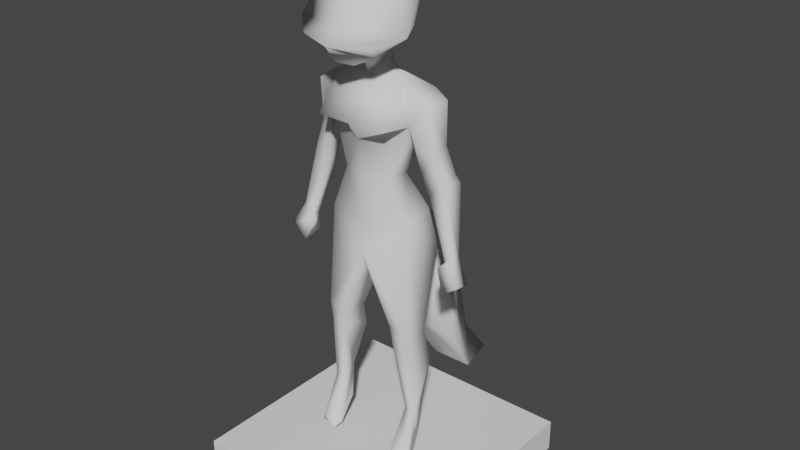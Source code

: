 # Source: Characters.blend  (saved by Blender 3.6.13; exported with 4.5.12 LTS)
import bpy
from mathutils import Matrix  # noqa: F401  (used for matrix-valued properties, if any)

bpy.ops.wm.read_factory_settings(use_empty=True)
scene = bpy.context.scene
scene.name = 'Scene'

# ---- collections
col_collection = bpy.data.collections.new('Collection'); scene.collection.children.link(col_collection)

# ---- materials (node trees are filled in below, after node groups)
mat_material_002 = bpy.data.materials.new('Material.002')
mat_material_002.use_transparent_shadow = False
mat_material_002.roughness = 0.5
mat_material_002.specular_intensity = 0.0
mat_material_003 = bpy.data.materials.new('Material.003')
mat_material_003.use_transparent_shadow = False
mat_material_003.roughness = 0.5
mat_material_003.specular_intensity = 0.0

# ---- material node trees
mat_material_002.use_nodes = True; mat_material_002.node_tree.nodes.clear()
_N = mat_material_002.node_tree.nodes; _L = mat_material_002.node_tree.links
n0 = _N.new('ShaderNodeBsdfPrincipled'); n0.name = 'Principled BSDF'; n0.location = (10, 300)
n0.distribution = 'GGX'
n0.subsurface_method = 'RANDOM_WALK_SKIN'
n0.inputs[3].default_value = 1.45
n0.inputs[13].default_value = 0.0
n0.inputs[27].default_value = (0.0, 0.0, 0.0, 1.0)
n0.inputs[28].default_value = 1.0
n1 = _N.new('ShaderNodeOutputMaterial'); n1.name = 'Material Output'; n1.location = (300, 300)
n2 = _N.new('ShaderNodeNormalMap'); n2.name = 'Normal Map'; n2.location = (-300, -300)
n2.label = 'Normal/Map'
n2.inputs[0].default_value = 0.0
_L.new(n0.outputs[0], n1.inputs[0])
_L.new(n2.outputs[0], n0.inputs[5])
n1.is_active_output = True
mat_material_003.use_nodes = True; mat_material_003.node_tree.nodes.clear()
_N = mat_material_003.node_tree.nodes; _L = mat_material_003.node_tree.links
n0 = _N.new('ShaderNodeBsdfPrincipled'); n0.name = 'Principled BSDF'; n0.location = (10, 300)
n0.distribution = 'GGX'
n0.subsurface_method = 'RANDOM_WALK_SKIN'
n0.inputs[3].default_value = 1.45
n0.inputs[13].default_value = 0.0
n0.inputs[27].default_value = (0.0, 0.0, 0.0, 1.0)
n0.inputs[28].default_value = 1.0
n1 = _N.new('ShaderNodeOutputMaterial'); n1.name = 'Material Output'; n1.location = (300, 300)
n2 = _N.new('ShaderNodeNormalMap'); n2.name = 'Normal Map'; n2.location = (-300, -300)
n2.label = 'Normal/Map'
n2.inputs[0].default_value = 0.0
_L.new(n0.outputs[0], n1.inputs[0])
_L.new(n2.outputs[0], n0.inputs[5])
n1.is_active_output = True

# ---- world
world_world = bpy.data.worlds.new('World'); scene.world = world_world
world_world.use_nodes = True; world_world.node_tree.nodes.clear()
_N = world_world.node_tree.nodes; _L = world_world.node_tree.links
n0 = _N.new('ShaderNodeOutputWorld'); n0.name = 'World Output'; n0.location = (300, 300)
n1 = _N.new('ShaderNodeBackground'); n1.name = 'Background'; n1.location = (10, 300)
n1.inputs[0].default_value = (0.05088, 0.05088, 0.05088, 1.0)
_L.new(n1.outputs[0], n0.inputs[0])
n0.is_active_output = True
world_world.color = (0.05088, 0.05088, 0.05088)
world_world.use_sun_shadow = False
world_world.sun_shadow_jitter_overblur = 0.0

# ---- meshes
me_cube_002 = bpy.data.meshes.new('Cube.002')
me_cube_002.from_pydata([(0.204, 0.01271, 0.586), (0.1823, -0.1024, 0.6015), (0.09565, -0.1024, 0.6015), (0.07395, 0.01271, 0.586), (0.1459, 0.0418, 0.1019), (0.1302, -0.06054, 0.1019), (0.2169, -0.06054, 0.1019), (0.2013, 0.0418, 0.1019), (0.2186, 0.05678, 0.001012), (0.1286, 0.03839, 0.001012), (0.1326, -0.1145, 0.001012), (0.2308, -0.08831, 0.001012), (0.1379, -0.2492, 0.04215), (0.2167, -0.2358, 0.03405), (0.2314, -0.2248, -0.001025), (0.1158, -0.2421, -0.001025), (0.08696, -0.1151, 0.5496), (0.191, -0.1151, 0.5496), (0.07599, 0.05879, 0.4461), (0.2178, 0.05879, 0.4461), (0.1632, -0.1378, 1.074), (0.1631, 0.07123, 1.062), (0.1928, 0.06929, 0.9393), (0.1341, -0.1131, 1.232), (0.156, 0.03959, 1.232), (0.1507, -0.1102, 1.457), (0.167, 0.1049, 1.505), (0.1293, -0.0908, 1.622), (0.1723, 0.07553, 1.627), (0.2929, 0.06865, 1.288), (0.2943, -0.02587, 1.262), (0.2245, 0.06417, 1.238), (0.2168, -0.03358, 1.213), (0.0632, -0.01068, 1.664), (0.3126, 0.07893, 1.262), (0.2437, 0.07893, 1.182), (0.3487, -0.05656, 1.006), (0.3121, -0.05656, 0.9752), (0.3515, 0.01312, 1.004), (0.2372, -0.06798, 1.543), (0.2569, 0.06407, 1.547), (0.4032, -0.1185, 0.8924), (0.2872, -0.08714, 0.9454), (0.3094, 0.02686, 0.9434), (0.3859, 0.04137, 0.863), (0.3238, -0.1185, 0.8306), (0.3207, 0.03957, 0.8566), (0.06937, -0.01068, 1.713), (0.06036, -0.1172, 1.695), (0.08797, -0.1199, 1.801), (0.07911, -0.1143, 1.917), (0.08797, 0.05541, 1.796), (0.07911, 0.05677, 1.921), (-1.787e-06, 0.01515, 1.965), (-1.814e-06, -0.1037, 1.955), (-0.07911, 0.05677, 1.921), (-1.873e-06, 0.09801, 1.921), (-1.873e-06, 0.1163, 1.771), (-0.08797, 0.05541, 1.796), (-0.07911, -0.1143, 1.917), (-0.08797, -0.1199, 1.801), (-1.962e-06, -0.1722, 1.898), (-1.932e-06, -0.1869, 1.781), (-1.932e-06, -0.1699, 1.685), (-0.06036, -0.1172, 1.695), (-1.873e-06, 0.06919, 1.695), (-1.932e-06, -0.0905, 1.668), (-0.06937, -0.01068, 1.713), (-0.3207, 0.03957, 0.8566), (-0.3238, -0.1185, 0.8306), (-0.3859, 0.04137, 0.863), (-0.3094, 0.02686, 0.9434), (-0.2872, -0.08714, 0.9454), (-0.4032, -0.1185, 0.8924), (-0.2569, 0.06407, 1.547), (-0.2372, -0.06798, 1.543), (-2.052e-06, -0.09586, 1.618), (-1.992e-06, 0.09081, 1.621), (-0.3515, 0.01312, 1.004), (-0.3121, -0.05656, 0.9752), (-0.3487, -0.05656, 1.006), (-0.2437, 0.07893, 1.182), (-0.3126, 0.07893, 1.262), (-0.0632, -0.01068, 1.664), (-0.2168, -0.03358, 1.213), (-0.2245, 0.06417, 1.238), (-0.2943, -0.02587, 1.262), (-0.2929, 0.06865, 1.288), (-0.1723, 0.07553, 1.627), (-0.1293, -0.0908, 1.622), (-2.051e-06, -0.1503, 1.456), (-1.992e-06, 0.1427, 1.52), (-0.167, 0.1049, 1.505), (-0.1507, -0.1102, 1.457), (-2.23e-06, -0.1477, 1.229), (-2.171e-06, 0.08242, 1.229), (-0.156, 0.03959, 1.232), (-0.1341, -0.1131, 1.232), (-0.1928, 0.06929, 0.9393), (-2.054e-06, 0.09277, 0.9319), (-2.144e-06, -0.1363, 0.9335), (-2.052e-06, 0.1298, 1.036), (-2.141e-06, -0.1463, 1.042), (-0.1631, 0.07123, 1.062), (-0.1632, -0.1378, 1.074), (-0.2178, 0.05879, 0.4461), (-0.07599, 0.05879, 0.4461), (-0.191, -0.1151, 0.5496), (-0.08696, -0.1151, 0.5496), (-0.1158, -0.2421, -0.001025), (-0.2314, -0.2248, -0.001025), (-0.2167, -0.2358, 0.03405), (-0.1379, -0.2492, 0.04215), (-0.2308, -0.08831, 0.001012), (-0.1326, -0.1145, 0.001012), (-0.1286, 0.03839, 0.001012), (-0.2186, 0.05678, 0.001012), (-0.2013, 0.0418, 0.1019), (-0.2169, -0.06055, 0.1019), (-0.1302, -0.06054, 0.1019), (-0.1459, 0.0418, 0.1019), (-0.07395, 0.01271, 0.586), (-0.09565, -0.1024, 0.6015), (-0.1823, -0.1024, 0.6015), (-0.204, 0.01271, 0.586), (0.2186, 0.05678, 0.001012), (0.1286, 0.03839, 0.001012), (0.2314, -0.2248, -0.001025), (0.1158, -0.2421, -0.001025), (0.2308, -0.08831, 0.001012), (0.1326, -0.1145, 0.001012), (0.06036, -0.1172, 1.695), (-1.932e-06, -0.1699, 1.685), (-0.06036, -0.1172, 1.695), (-2.052e-06, -0.09586, 1.618), (-2.054e-06, 0.09277, 0.9319), (-2.054e-06, 0.09277, 0.9319), (-2.144e-06, -0.1363, 0.9335), (-2.144e-06, -0.1363, 0.9335), (-0.2308, -0.08831, 0.001012), (-0.2186, 0.05678, 0.001012), (-0.1326, -0.1145, 0.001012), (-0.1286, 0.03839, 0.001012), (-0.1158, -0.2421, -0.001025), (-0.2314, -0.2248, -0.001025)], [], [(4, 7, 125, 126), (5, 12, 13, 6), (12, 128, 127, 13), (6, 13, 127, 129), (5, 130, 128, 12), (4, 126, 130, 5), (6, 129, 125, 7), (10, 11, 14, 15), (8, 11, 10, 9), (2, 16, 17, 1), (16, 5, 6, 17), (7, 4, 18, 19), (0, 19, 18, 3), (6, 7, 19, 17), (4, 5, 16, 18), (0, 1, 17), (0, 17, 19), (2, 3, 16), (3, 18, 16), (100, 20, 102), (22, 21, 20), (101, 21, 22, 99), (20, 21, 24, 23), (21, 101, 95, 24), (102, 20, 23, 94), (25, 26, 31, 32), (29, 34, 35, 31), (29, 30, 34), (31, 35, 32), (32, 37, 36, 30), (34, 38, 43, 35), (30, 36, 38, 34), (35, 43, 37, 32), (33, 27, 28), (27, 33, 76), (28, 77, 33), (26, 91, 77, 28), (25, 27, 76, 90), (39, 27, 25), (39, 30, 29, 40), (28, 40, 26), (25, 32, 30, 39), (26, 40, 29, 31), (36, 37, 42, 41), (38, 36, 41, 44), (37, 43, 42), (44, 41, 45, 46), (41, 42, 45), (42, 43, 46, 45), (38, 44, 46, 43), (0, 22, 20, 1), (0, 3, 136, 22), (1, 20, 138, 2), (2, 138, 136, 3), (134, 33, 47, 66), (33, 77, 65, 47), (23, 24, 26, 25), (23, 25, 90, 94), (26, 24, 95, 91), (66, 47, 131, 63), (48, 49, 62, 132), (47, 51, 49, 48), (47, 65, 57, 51), (49, 51, 52, 50), (61, 50, 54), (56, 53, 52), (50, 52, 53, 54), (57, 56, 52, 51), (62, 49, 50, 61), (62, 61, 59, 60), (57, 58, 55, 56), (59, 54, 53, 55), (56, 55, 53), (61, 54, 59), (60, 59, 55, 58), (67, 58, 57, 65), (67, 133, 60, 58), (133, 132, 62, 60), (66, 63, 64, 67), (92, 91, 95, 96), (97, 94, 90, 93), (97, 93, 92, 96), (83, 67, 65, 77), (134, 66, 67, 83), (122, 121, 135, 137), (123, 122, 137, 104), (124, 98, 135, 121), (124, 123, 104, 98), (78, 71, 68, 70), (72, 69, 68, 71), (73, 69, 72), (70, 68, 69, 73), (79, 72, 71), (78, 70, 73, 80), (80, 73, 72, 79), (92, 85, 87, 74), (93, 75, 86, 84), (88, 92, 74), (75, 74, 87, 86), (75, 93, 89), (93, 90, 76, 89), (92, 88, 77, 91), (88, 83, 77), (89, 76, 83), (83, 88, 89), (81, 84, 79, 71), (86, 82, 78, 80), (82, 81, 71, 78), (84, 86, 80, 79), (85, 84, 81), (87, 82, 86), (87, 85, 81, 82), (93, 84, 85, 92), (102, 94, 97, 104), (103, 96, 95, 101), (104, 97, 96, 103), (101, 99, 98, 103), (98, 104, 103), (100, 102, 104), (121, 108, 106), (122, 108, 121), (124, 105, 107), (124, 107, 123), (120, 106, 108, 119), (118, 107, 105, 117), (124, 121, 106, 105), (117, 105, 106, 120), (108, 107, 118, 119), (122, 123, 107, 108), (140, 142, 141, 139), (141, 143, 144, 139), (118, 117, 116, 113), (120, 119, 114, 115), (119, 112, 109, 114), (118, 113, 110, 111), (112, 111, 110, 109), (119, 118, 111, 112), (120, 115, 116, 117), (27, 39, 28), (28, 39, 40), (74, 75, 88), (75, 89, 88)])
me_cube_002.polygons.foreach_set('use_smooth', [True] * 142)
_uv = me_cube_002.uv_layers.new(name='UVTex')
_uv.uv.foreach_set('vector', [0.5729, 0.5509, 0.6006, 0.5509, 0.6093, 0.5005, 0.5643, 0.5005, 0.5651, 0.4697, 0.5689, 0.3754, 0.6084, 0.3821, 0.6085, 0.4697, 0.5689, 0.5211, 0.5579, 0.4995, 0.6157, 0.4995, 0.6084, 0.517, 0.4697, 0.5509, 0.3821, 0.517, 0.3876, 0.4995, 0.4558, 0.5005, 0.4697, 0.5509, 0.4427, 0.5005, 0.379, 0.4995, 0.3754, 0.5211, 0.5209, 0.5509, 0.5192, 0.5005, 0.4427, 0.5005, 0.4697, 0.5509, 0.4697, 0.5509, 0.4558, 0.5005, 0.5284, 0.5005, 0.5209, 0.5509, 0.5663, 0.4427, 0.6154, 0.4558, 0.6157, 0.3876, 0.5579, 0.379, 0.6093, 0.5284, 0.6154, 0.4558, 0.5663, 0.4427, 0.5643, 0.5192, 0.5478, 0.8007, 0.5435, 0.7748, 0.5955, 0.7748, 0.5912, 0.8007, 0.5435, 0.7748, 0.5651, 0.5509, 0.6085, 0.5509, 0.5955, 0.7748, 0.6006, 0.5509, 0.5729, 0.5509, 0.538, 0.723, 0.6089, 0.723, 0.602, 0.793, 0.6089, 0.723, 0.538, 0.723, 0.537, 0.793, 0.4697, 0.5509, 0.5209, 0.5509, 0.5294, 0.723, 0.4424, 0.7748, 0.5209, 0.5509, 0.4697, 0.5509, 0.4424, 0.7748, 0.5294, 0.723, 0.5064, 0.793, 0.4488, 0.8007, 0.4424, 0.7748, 0.5064, 0.793, 0.4424, 0.7748, 0.5294, 0.723, 0.4488, 0.8007, 0.5064, 0.793, 0.4424, 0.7748, 0.5064, 0.793, 0.5294, 0.723, 0.4424, 0.7748, 0.5, 0.9667, 0.5816, 1.037, 0.5, 1.021, 0.5346, 0.9696, 0.5356, 1.031, 0.4311, 1.037, 0.5, 0.01776, 0.5815, 0.03099, 0.5964, -0.03036, 0.5, -0.03404, 0.4311, 0.03706, 0.5356, 0.03099, 0.5198, 0.1162, 0.4434, 0.1162, 0.5815, 0.03099, 0.5, 0.01776, 0.5, 0.1144, 0.578, 0.1162, 0.5, 0.0212, 0.5816, 0.03706, 0.567, 0.1162, 0.5, 0.1144, 0.4449, 0.2284, 0.5524, 0.2525, 0.5321, 0.1191, 0.4792, 0.1066, 0.6465, 0.1441, 0.6563, 0.1309, 0.6218, 0.09096, 0.6123, 0.1191, 0.5343, 0.1441, 0.4715, 0.1372, 0.5395, 0.1309, 0.5321, 0.1191, 0.5395, 0.09096, 0.4792, 0.1066, 0.6127, 0.1066, 0.656, -0.01238, 0.6744, 0.002979, 0.6472, 0.1372, 0.6563, 0.1309, 0.6757, 0.002051, 0.6547, -0.0283, 0.6218, 0.09096, 0.4715, 0.1372, 0.4717, 0.002979, 0.5066, 0.002051, 0.5395, 0.1309, 0.5395, 0.09096, 0.5134, -0.0283, 0.4717, -0.01238, 0.4792, 0.1066, 0.5316, 0.4947, 0.5646, 0.4546, 0.5862, 0.5378, 0.5646, 0.4546, 0.5316, 0.4947, 0.5, 0.4521, 0.5862, 0.5378, 0.5, 0.5454, 0.5316, 0.4947, 0.5835, 0.2525, 0.5, 0.2601, 0.5, 0.3105, 0.5862, 0.3135, 0.5754, 0.2284, 0.5646, 0.3108, 0.5, 0.309, 0.5, 0.2217, 0.6186, 0.2714, 0.5646, 0.3108, 0.5754, 0.2284, 0.466, 0.2714, 0.4715, 0.1372, 0.5343, 0.1441, 0.532, 0.2737, 0.5862, 0.3135, 0.6284, 0.2737, 0.5835, 0.2525, 0.5754, 0.2284, 0.6127, 0.1066, 0.6472, 0.1372, 0.6186, 0.2714, 0.5835, 0.2525, 0.6284, 0.2737, 0.6465, 0.1441, 0.6123, 0.1191, 0.6744, 0.4717, 0.656, 0.4717, 0.6436, 0.4564, 0.7016, 0.4407, 0.5066, 0.002051, 0.4717, 0.002979, 0.4407, -0.05379, 0.5207, -0.0685, 0.4717, 0.9876, 0.5134, 0.9717, 0.4564, 0.9727, 0.693, 0.5207, 0.7016, 0.4407, 0.6619, 0.4407, 0.6604, 0.5198, 0.7016, 0.9462, 0.6436, 0.9727, 0.6619, 0.9153, 0.4564, 0.9727, 0.5134, 0.9717, 0.5198, 0.9283, 0.4407, 0.9153, 0.6757, 0.002051, 0.693, -0.0685, 0.6604, -0.0717, 0.6547, -0.0283, 0.5064, 0.793, 0.5346, 0.9696, 0.4311, 1.037, 0.4488, 0.8007, 0.602, 0.793, 0.537, 0.793, 0.5, 0.966, 0.5964, 0.9696, 0.5912, 0.8007, 0.5816, 1.037, 0.5, 0.9667, 0.5478, 0.8007, 0.4488, 0.8007, 0.4318, 0.9667, 0.5464, 0.966, 0.5064, 0.793, 0.4521, 0.309, 0.4947, 0.3321, 0.4947, 0.3563, 0.4547, 0.3338, 0.4947, 0.3321, 0.5454, 0.3105, 0.5346, 0.3473, 0.4947, 0.3563, 0.4434, 0.1162, 0.5198, 0.1162, 0.5524, 0.2525, 0.4449, 0.2284, 0.567, 0.1162, 0.5754, 0.2284, 0.5, 0.2217, 0.5, 0.1144, 0.5835, 0.2525, 0.578, 0.1162, 0.5, 0.1144, 0.5, 0.2601, 0.5, 0.4547, 0.5347, 0.4947, 0.5302, 0.4414, 0.5, 0.415, 0.5302, 0.3476, 0.5475, 0.4006, 0.5, 0.3905, 0.5, 0.3426, 0.4947, 0.3563, 0.5199, 0.3989, 0.437, 0.4006, 0.4414, 0.3476, 0.4947, 0.3563, 0.5346, 0.3473, 0.5581, 0.3857, 0.5199, 0.3989, 0.437, 0.4006, 0.5199, 0.3989, 0.5207, 0.4667, 0.44, 0.4635, 0.5, 0.4481, 0.5427, 0.4635, 0.5, 0.4839, 0.5, 0.5546, 0.5, 0.5098, 0.5427, 0.5207, 0.5427, 0.44, 0.5427, 0.5207, 0.5, 0.5098, 0.5, 0.4457, 0.5, 0.3857, 0.5, 0.4561, 0.5427, 0.4667, 0.5475, 0.3989, 0.5, 0.3905, 0.5475, 0.4006, 0.5427, 0.4635, 0.5, 0.4481, 0.5, 0.3905, 0.5, 0.4481, 0.4573, 0.4635, 0.4525, 0.4006, 0.5, 0.3857, 0.4525, 0.3989, 0.4573, 0.4667, 0.5, 0.4561, 0.4573, 0.44, 0.5, 0.4457, 0.5, 0.5098, 0.4573, 0.5207, 0.5, 0.5546, 0.4573, 0.5207, 0.5, 0.5098, 0.5, 0.4481, 0.5, 0.4839, 0.4573, 0.4635, 0.437, 0.4006, 0.44, 0.4635, 0.5207, 0.4667, 0.5199, 0.3989, 0.4947, 0.3563, 0.5199, 0.3989, 0.5581, 0.3857, 0.5346, 0.3473, 0.4947, 0.3563, 0.4414, 0.3476, 0.437, 0.4006, 0.5199, 0.3989, 0.4698, 0.3476, 0.5, 0.3426, 0.5, 0.3905, 0.4525, 0.4006, 0.5, 0.4547, 0.5, 0.415, 0.4698, 0.4414, 0.4653, 0.4947, 0.4165, 0.2525, 0.5, 0.2601, 0.5, 0.1144, 0.422, 0.1162, 0.433, 0.1162, 0.5, 0.1144, 0.5, 0.2217, 0.4246, 0.2284, 0.4434, 0.1162, 0.4449, 0.2284, 0.5524, 0.2525, 0.5198, 0.1162, 0.4947, 0.3321, 0.4947, 0.3563, 0.5346, 0.3473, 0.5454, 0.3105, 0.4521, 0.309, 0.4547, 0.3338, 0.4947, 0.3563, 0.4947, 0.3321, 0.4488, 0.8007, 0.5064, 0.793, 0.5464, 0.966, 0.4318, 0.9667, 0.4088, 0.8007, 0.4522, 0.8007, 0.5, 0.9667, 0.4184, 1.037, 0.398, 0.793, 0.4036, 0.9696, 0.5, 0.966, 0.463, 0.793, 0.5064, 0.793, 0.4488, 0.8007, 0.4311, 1.037, 0.5346, 0.9696, 0.3243, 0.002051, 0.3453, -0.0283, 0.3396, -0.0717, 0.307, -0.0685, 0.4564, 0.9727, 0.4407, 0.9153, 0.5198, 0.9283, 0.5134, 0.9717, 0.2984, 0.9462, 0.3381, 0.9153, 0.3564, 0.9727, 0.307, 0.5207, 0.3396, 0.5198, 0.3381, 0.4407, 0.2984, 0.4407, 0.4717, 0.9876, 0.4564, 0.9727, 0.5134, 0.9717, 0.5066, 0.002051, 0.5207, -0.0685, 0.4407, -0.05379, 0.4717, 0.002979, 0.3256, 0.002979, 0.2984, -0.05379, 0.3564, -0.02732, 0.344, -0.01238, 0.4165, 0.2525, 0.3877, 0.1191, 0.3535, 0.1441, 0.3716, 0.2737, 0.4246, 0.2284, 0.3814, 0.2714, 0.3528, 0.1372, 0.3873, 0.1066, 0.4138, 0.3135, 0.4165, 0.2525, 0.3716, 0.2737, 0.466, 0.2714, 0.532, 0.2737, 0.5343, 0.1441, 0.4715, 0.1372, 0.3814, 0.2714, 0.4246, 0.2284, 0.4354, 0.3108, 0.4246, 0.2284, 0.5, 0.2217, 0.5, 0.309, 0.4354, 0.3108, 0.4165, 0.2525, 0.4138, 0.3135, 0.5, 0.3105, 0.5, 0.2601, 0.4138, 0.5378, 0.4684, 0.4947, 0.5, 0.5454, 0.4354, 0.4546, 0.5, 0.4521, 0.4684, 0.4947, 0.4684, 0.4947, 0.4138, 0.5378, 0.4354, 0.4546, 0.5395, 0.09096, 0.4792, 0.1066, 0.4717, -0.01238, 0.5134, -0.0283, 0.4715, 0.1372, 0.5395, 0.1309, 0.5066, 0.002051, 0.4717, 0.002979, 0.3437, 0.1309, 0.3782, 0.09096, 0.3453, -0.0283, 0.3243, 0.002051, 0.3873, 0.1066, 0.3528, 0.1372, 0.3256, 0.002979, 0.344, -0.01238, 0.5321, 0.1191, 0.4792, 0.1066, 0.5395, 0.09096, 0.5343, 0.1441, 0.5395, 0.1309, 0.4715, 0.1372, 0.3535, 0.1441, 0.3877, 0.1191, 0.3782, 0.09096, 0.3437, 0.1309, 0.4449, 0.2284, 0.4792, 0.1066, 0.5321, 0.1191, 0.5524, 0.2525, 0.5, 0.0212, 0.5, 0.1144, 0.433, 0.1162, 0.4184, 0.03706, 0.4185, 0.03099, 0.422, 0.1162, 0.5, 0.1144, 0.5, 0.01776, 0.4311, 0.03706, 0.4434, 0.1162, 0.5198, 0.1162, 0.5356, 0.03099, 0.5, 0.01776, 0.5, -0.03404, 0.4036, -0.03036, 0.4185, 0.03099, 0.5346, 0.9696, 0.4311, 1.037, 0.5356, 1.031, 0.5, 0.9667, 0.5, 1.021, 0.4184, 1.037, 0.5064, 0.793, 0.4424, 0.7748, 0.5294, 0.723, 0.4488, 0.8007, 0.4424, 0.7748, 0.5064, 0.793, 0.5064, 0.793, 0.5294, 0.723, 0.4424, 0.7748, 0.5064, 0.793, 0.4424, 0.7748, 0.4488, 0.8007, 0.5209, 0.5509, 0.5294, 0.723, 0.4424, 0.7748, 0.4697, 0.5509, 0.4697, 0.5509, 0.4424, 0.7748, 0.5294, 0.723, 0.5209, 0.5509, 0.398, 0.793, 0.463, 0.793, 0.462, 0.723, 0.3911, 0.723, 0.3994, 0.5509, 0.3911, 0.723, 0.462, 0.723, 0.4271, 0.5509, 0.4565, 0.7748, 0.4045, 0.7748, 0.3915, 0.5509, 0.4349, 0.5509, 0.4522, 0.8007, 0.4088, 0.8007, 0.4045, 0.7748, 0.4565, 0.7748, 0.3907, 0.5284, 0.4357, 0.5192, 0.4337, 0.4427, 0.3846, 0.4558, 0.4337, 0.4427, 0.4421, 0.379, 0.3843, 0.3876, 0.3846, 0.4558, 0.4697, 0.5509, 0.5209, 0.5509, 0.5284, 0.5005, 0.4558, 0.5005, 0.5209, 0.5509, 0.4697, 0.5509, 0.4427, 0.5005, 0.5192, 0.5005, 0.4697, 0.5509, 0.3754, 0.5211, 0.379, 0.4995, 0.4427, 0.5005, 0.4697, 0.5509, 0.4558, 0.5005, 0.3876, 0.4995, 0.3821, 0.517, 0.4311, 0.5211, 0.3916, 0.517, 0.3843, 0.4995, 0.4421, 0.4995, 0.4349, 0.4697, 0.3915, 0.4697, 0.3916, 0.3821, 0.4311, 0.3754, 0.4271, 0.5509, 0.4357, 0.5005, 0.3907, 0.5005, 0.3994, 0.5509, 0.0, 0.0, 1.0, 1.0, 1.0, 0.0, 0.0, 0.0, 1.0, 0.0, 1.0, 1.0, 0.0, 0.0, 1.0, 0.0, 1.0, 1.0, 0.0, 0.0, 1.0, 1.0, 1.0, 0.0])
me_cube_002.materials.append(mat_material_002)
me_cube_002.update()
me_cube_002.normals_split_custom_set([tuple(v) for v in zip(*[iter([-0.6851, 0.728, -0.02571, 0.6598, 0.749, 0.06041, 0.6258, 0.7665, 0.1442, -0.7697, 0.6338, 0.07681, -0.8728, -0.4228, 0.244, -0.4447, -0.7991, 0.4045, 0.5556, -0.7299, 0.3982, 0.8663, -0.3662, 0.3396, -0.4447, -0.7991, 0.4045, -0.8038, -0.5944, -0.02471, 0.853, -0.5195, 0.05008, 0.5556, -0.7299, 0.3982, 0.8663, -0.3662, 0.3396, 0.5556, -0.7299, 0.3982, 0.853, -0.5195, 0.05008, 0.9827, 0.01863, 0.184, -0.8728, -0.4228, 0.244, -0.9938, 0.01713, 0.1097, -0.8038, -0.5944, -0.02471, -0.4447, -0.7991, 0.4045, -0.6851, 0.728, -0.02571, -0.7697, 0.6338, 0.07681, -0.9938, 0.01713, 0.1097, -0.8728, -0.4228, 0.244, 0.8663, -0.3662, 0.3396, 0.9827, 0.01863, 0.184, 0.6258, 0.7665, 0.1442, 0.6598, 0.749, 0.06041, -0.001887, 0.009294, -1.0, -0.001362, 0.006706, -1.0, -0.003172, 0.01562, -0.9999, -0.003172, 0.01562, -0.9999, 0.0, 0.0, -1.0, -0.001362, 0.006706, -1.0, -0.001887, 0.009294, -1.0, 0.0, 0.0, -1.0, -0.6339, -0.7726, 0.03564, -0.6643, -0.7458, 0.04949, 0.6404, -0.762, 0.09577, 0.6711, -0.7289, 0.1356, -0.6643, -0.7458, 0.04949, -0.8728, -0.4228, 0.244, 0.8663, -0.3662, 0.3396, 0.6404, -0.762, 0.09577, 0.6598, 0.749, 0.06041, -0.6851, 0.728, -0.02571, -0.7059, 0.7078, 0.02733, 0.7005, 0.7044, 0.1146, 0.812, 0.574, 0.1059, 0.7005, 0.7044, 0.1146, -0.7059, 0.7078, 0.02733, -0.7717, 0.634, -0.04986, 0.8663, -0.3662, 0.3396, 0.6598, 0.749, 0.06041, 0.7005, 0.7044, 0.1146, 0.6404, -0.762, 0.09577, -0.6851, 0.728, -0.02571, -0.8728, -0.4228, 0.244, -0.6643, -0.7458, 0.04949, -0.7059, 0.7078, 0.02733, 0.812, 0.574, 0.1059, 0.6711, -0.7289, 0.1356, 0.6404, -0.762, 0.09577, 0.812, 0.574, 0.1059, 0.6404, -0.762, 0.09577, 0.7005, 0.7044, 0.1146, -0.6339, -0.7726, 0.03564, -0.7717, 0.634, -0.04986, -0.6643, -0.7458, 0.04949, -0.7717, 0.634, -0.04986, -0.7059, 0.7078, 0.02733, -0.6643, -0.7458, 0.04949, -3.984e-07, -0.9958, -0.09175, 0.7037, -0.7069, 0.07217, -1.346e-06, -0.9999, -0.01696, 0.791, 0.6107, -0.03725, 0.7574, 0.639, 0.1341, 0.7037, -0.7069, 0.07217, -2.873e-06, 0.9997, 0.02317, 0.7574, 0.639, 0.1341, 0.791, 0.6107, -0.03725, -2.685e-06, 0.9903, -0.1387, 0.7037, -0.7069, 0.07217, 0.7574, 0.639, 0.1341, 0.8523, 0.5227, 0.01927, 0.7387, -0.6725, 0.04502, 0.7574, 0.639, 0.1341, -2.873e-06, 0.9997, 0.02317, -3.627e-06, 1.0, 2.619e-05, 0.8523, 0.5227, 0.01927, -1.346e-06, -0.9999, -0.01696, 0.7037, -0.7069, 0.07217, 0.7387, -0.6725, 0.04502, -2.937e-06, -0.9993, 0.03627, 0.3407, -0.9397, -0.02993, 0.2201, 0.9755, 0.003286, -0.7166, 0.6878, -0.1156, -0.7149, -0.6605, -0.2293, 0.6913, 0.6543, 0.3066, 0.6593, 0.6715, 0.3383, -0.5318, 0.811, -0.2439, -0.7166, 0.6878, -0.1156, 0.6913, 0.6543, 0.3066, 0.7623, -0.6355, 0.1222, 0.6593, 0.6715, 0.3383, -0.7166, 0.6878, -0.1156, -0.5318, 0.811, -0.2439, -0.7149, -0.6605, -0.2293, -0.7149, -0.6605, -0.2293, -0.7143, -0.5944, 0.3693, 0.6566, -0.6504, 0.3819, 0.7623, -0.6355, 0.1222, 0.6593, 0.6715, 0.3383, 0.8089, 0.5712, 0.1391, -0.6592, 0.7474, -0.08253, -0.5318, 0.811, -0.2439, 0.7623, -0.6355, 0.1222, 0.6566, -0.6504, 0.3819, 0.8089, 0.5712, 0.1391, 0.6593, 0.6715, 0.3383, -0.5318, 0.811, -0.2439, -0.6592, 0.7474, -0.08253, -0.7143, -0.5944, 0.3693, -0.7149, -0.6605, -0.2293, 0.7095, -0.0577, 0.7023, 0.3414, -0.6669, 0.6623, 0.4265, 0.5004, 0.7535, 0.3414, -0.6669, 0.6623, 0.7095, -0.0577, 0.7023, -1.138e-06, -0.8573, 0.5148, 0.4265, 0.5004, 0.7535, -2.929e-06, 0.858, 0.5136, 0.7095, -0.0577, 0.7023, 0.2201, 0.9755, 0.003286, -2.365e-06, 0.9973, 0.07391, -2.929e-06, 0.858, 0.5136, 0.4265, 0.5004, 0.7535, 0.3407, -0.9397, -0.02993, 0.3414, -0.6669, 0.6623, -1.138e-06, -0.8573, 0.5148, -3.013e-06, -0.994, 0.1089, 0.727, -0.582, 0.3643, 0.3414, -0.6669, 0.6623, 0.3407, -0.9397, -0.02993, 0.727, -0.582, 0.3643, 0.7623, -0.6355, 0.1222, 0.6913, 0.6543, 0.3066, 0.7889, 0.4757, 0.3891, 0.4265, 0.5004, 0.7535, 0.7889, 0.4757, 0.3891, 0.2201, 0.9755, 0.003286, 0.3407, -0.9397, -0.02993, -0.7149, -0.6605, -0.2293, 0.7623, -0.6355, 0.1222, 0.727, -0.582, 0.3643, 0.2201, 0.9755, 0.003286, 0.7889, 0.4757, 0.3891, 0.6913, 0.6543, 0.3066, -0.7166, 0.6878, -0.1156, 0.6566, -0.6504, 0.3819, -0.7143, -0.5944, 0.3693, -0.7953, -0.5312, 0.292, 0.705, -0.6987, -0.1218, 0.8089, 0.5712, 0.1391, 0.6566, -0.6504, 0.3819, 0.705, -0.6987, -0.1218, 0.7235, 0.6035, -0.3353, -0.7143, -0.5944, 0.3693, -0.6592, 0.7474, -0.08253, -0.7953, -0.5312, 0.292, 0.7235, 0.6035, -0.3353, 0.705, -0.6987, -0.1218, -0.3698, -0.5699, -0.7338, -0.3461, 0.705, -0.619, 0.705, -0.6987, -0.1218, -0.7953, -0.5312, 0.292, -0.3698, -0.5699, -0.7338, -0.7953, -0.5312, 0.292, -0.6592, 0.7474, -0.08253, -0.3461, 0.705, -0.619, -0.3698, -0.5699, -0.7338, 0.8089, 0.5712, 0.1391, 0.7235, 0.6035, -0.3353, -0.3461, 0.705, -0.619, -0.6592, 0.7474, -0.08253, 0.812, 0.574, 0.1059, 0.791, 0.6107, -0.03725, 0.7037, -0.7069, 0.07217, 0.6711, -0.7289, 0.1356, 0.812, 0.574, 0.1059, -0.7717, 0.634, -0.04986, -0.66, 0.6831, -0.3127, 0.791, 0.6107, -0.03725, 0.6711, -0.7289, 0.1356, 0.7037, -0.7069, 0.07217, -0.5278, -0.8254, -0.2001, -0.6339, -0.7726, 0.03564, -0.6339, -0.7726, 0.03564, -0.5278, -0.8254, -0.2001, -0.66, 0.6831, -0.3127, -0.7717, 0.634, -0.04986, -1.084e-05, -0.9997, -0.02464, 0.7095, -0.0577, 0.7023, 0.9413, 0.1475, -0.3036, -2.022e-05, -0.5428, -0.8399, 0.7095, -0.0577, 0.7023, -2.929e-06, 0.858, 0.5136, -1.619e-05, 0.9474, -0.32, 0.9413, 0.1475, -0.3036, 0.7387, -0.6725, 0.04502, 0.8523, 0.5227, 0.01927, 0.2201, 0.9755, 0.003286, 0.3407, -0.9397, -0.02993, 0.7387, -0.6725, 0.04502, 0.3407, -0.9397, -0.02993, -3.013e-06, -0.994, 0.1089, -2.937e-06, -0.9993, 0.03627, 0.2201, 0.9755, 0.003286, 0.8523, 0.5227, 0.01927, -3.627e-06, 1.0, 2.619e-05, -2.365e-06, 0.9973, 0.07391, -2.022e-05, -0.5428, -0.8399, 0.9413, 0.1475, -0.3036, 0.4082, -0.02095, -0.9127, -4.573e-06, -0.02295, -0.9997, 0.8543, -0.476, -0.2087, 0.8986, -0.4357, -0.05145, -1.193e-05, -0.9981, -0.06191, -1.337e-05, -0.9778, -0.2094, 0.9413, 0.1475, -0.3036, 0.8681, 0.4728, -0.1511, 0.8986, -0.4357, -0.05145, 0.8543, -0.476, -0.2087, 0.9413, 0.1475, -0.3036, -1.619e-05, 0.9474, -0.32, -1.03e-05, 0.9519, -0.3063, 0.8681, 0.4728, -0.1511, 0.8986, -0.4357, -0.05145, 0.8681, 0.4728, -0.1511, 0.7471, 0.432, 0.5052, 0.7623, -0.4047, 0.5052, -1.009e-05, -0.9201, 0.3916, 0.7623, -0.4047, 0.5052, -8.26e-06, -0.3175, 0.9483, -8.598e-06, 0.8667, 0.4988, -8.466e-06, 0.1364, 0.9906, 0.7471, 0.432, 0.5052, 0.7623, -0.4047, 0.5052, 0.7471, 0.432, 0.5052, -8.466e-06, 0.1364, 0.9906, -8.26e-06, -0.3175, 0.9483, -1.03e-05, 0.9519, -0.3063, -8.598e-06, 0.8667, 0.4988, 0.7471, 0.432, 0.5052, 0.8681, 0.4728, -0.1511, -1.193e-05, -0.9981, -0.06191, 0.8986, -0.4357, -0.05145, 0.7623, -0.4047, 0.5052, -1.009e-05, -0.9201, 0.3916, -1.193e-05, -0.9981, -0.06191, -1.009e-05, -0.9201, 0.3916, -0.7623, -0.4047, 0.5052, -0.8986, -0.4357, -0.05145, -1.03e-05, 0.9519, -0.3063, -0.8681, 0.4728, -0.1511, -0.7471, 0.432, 0.5052, -8.598e-06, 0.8667, 0.4988, -0.7623, -0.4047, 0.5052, -8.26e-06, -0.3175, 0.9483, -8.466e-06, 0.1364, 0.9906, -0.7471, 0.432, 0.5052, -8.598e-06, 0.8667, 0.4988, -0.7471, 0.432, 0.5052, -8.466e-06, 0.1364, 0.9906, -1.009e-05, -0.9201, 0.3916, -8.26e-06, -0.3175, 0.9483, -0.7623, -0.4047, 0.5052, -0.8986, -0.4357, -0.05145, -0.7623, -0.4047, 0.5052, -0.7471, 0.432, 0.5052, -0.8681, 0.4728, -0.1511, -0.9413, 0.1475, -0.3035, -0.8681, 0.4728, -0.1511, -1.03e-05, 0.9519, -0.3063, -1.619e-05, 0.9474, -0.32, -0.9413, 0.1475, -0.3035, -0.8544, -0.476, -0.2087, -0.8986, -0.4357, -0.05145, -0.8681, 0.4728, -0.1511, -0.8544, -0.476, -0.2087, -1.337e-05, -0.9778, -0.2094, -1.193e-05, -0.9981, -0.06191, -0.8986, -0.4357, -0.05145, -2.022e-05, -0.5428, -0.8399, -4.573e-06, -0.02295, -0.9997, -0.4082, -0.02095, -0.9127, -0.9413, 0.1475, -0.3035, -0.2201, 0.9755, 0.003286, -2.365e-06, 0.9973, 0.07391, -3.627e-06, 1.0, 2.619e-05, -0.8523, 0.5227, 0.01927, -0.7387, -0.6725, 0.04502, -2.937e-06, -0.9993, 0.03627, -3.013e-06, -0.994, 0.1089, -0.3407, -0.9397, -0.02993, -0.7387, -0.6725, 0.04502, -0.3407, -0.9397, -0.02993, -0.2201, 0.9755, 0.003286, -0.8523, 0.5227, 0.01927, -0.7095, -0.0577, 0.7023, -0.9413, 0.1475, -0.3035, -1.619e-05, 0.9474, -0.32, -2.929e-06, 0.858, 0.5136, -1.084e-05, -0.9997, -0.02464, -2.022e-05, -0.5428, -0.8399, -0.9413, 0.1475, -0.3035, -0.7095, -0.0577, 0.7023, 0.6339, -0.7726, 0.03564, 0.7717, 0.634, -0.04985, 0.66, 0.6831, -0.3127, 0.5278, -0.8254, -0.2001, -0.6711, -0.7289, 0.1356, 0.6339, -0.7726, 0.03564, 0.5278, -0.8254, -0.2001, -0.7037, -0.7069, 0.07217, -0.812, 0.574, 0.1059, -0.791, 0.6107, -0.03725, 0.66, 0.6831, -0.3127, 0.7717, 0.634, -0.04985, -0.812, 0.574, 0.1059, -0.6711, -0.7289, 0.1356, -0.7037, -0.7069, 0.07217, -0.791, 0.6107, -0.03725, -0.8089, 0.5712, 0.1391, 0.6592, 0.7474, -0.08253, 0.3461, 0.705, -0.619, -0.7235, 0.6035, -0.3353, 0.7953, -0.5312, 0.292, 0.3698, -0.5699, -0.7338, 0.3461, 0.705, -0.619, 0.6592, 0.7474, -0.08253, -0.705, -0.6986, -0.1218, 0.3698, -0.5699, -0.7338, 0.7953, -0.5312, 0.292, -0.7235, 0.6035, -0.3353, 0.3461, 0.705, -0.619, 0.3698, -0.5699, -0.7338, -0.705, -0.6986, -0.1218, 0.7143, -0.5944, 0.3693, 0.7953, -0.5312, 0.292, 0.6592, 0.7474, -0.08253, -0.8089, 0.5712, 0.1391, -0.7235, 0.6035, -0.3353, -0.705, -0.6986, -0.1218, -0.6566, -0.6504, 0.3819, -0.6566, -0.6504, 0.3819, -0.705, -0.6986, -0.1218, 0.7953, -0.5312, 0.292, 0.7143, -0.5944, 0.3693, -0.2201, 0.9755, 0.003286, 0.7166, 0.6878, -0.1156, -0.6913, 0.6543, 0.3066, -0.7889, 0.4757, 0.3891, -0.3407, -0.9397, -0.02993, -0.727, -0.582, 0.3643, -0.7623, -0.6355, 0.1222, 0.7149, -0.6605, -0.2293, -0.4265, 0.5004, 0.7535, -0.2201, 0.9755, 0.003286, -0.7889, 0.4757, 0.3891, -0.727, -0.582, 0.3643, -0.7889, 0.4757, 0.3891, -0.6913, 0.6543, 0.3066, -0.7623, -0.6355, 0.1222, -0.727, -0.582, 0.3643, -0.3407, -0.9397, -0.02993, -0.3414, -0.6669, 0.6623, -0.3407, -0.9397, -0.02993, -3.013e-06, -0.994, 0.1089, -1.138e-06, -0.8573, 0.5148, -0.3414, -0.6669, 0.6623, -0.2201, 0.9755, 0.003286, -0.4265, 0.5004, 0.7535, -2.929e-06, 0.858, 0.5136, -2.365e-06, 0.9973, 0.07391, -0.4265, 0.5004, 0.7535, -0.7095, -0.0577, 0.7023, -2.929e-06, 0.858, 0.5136, -0.3414, -0.6669, 0.6623, -1.138e-06, -0.8573, 0.5148, -0.7095, -0.0577, 0.7023, -0.7095, -0.0577, 0.7023, -0.4265, 0.5004, 0.7535, -0.3414, -0.6669, 0.6623, 0.5318, 0.811, -0.2439, 0.7149, -0.6605, -0.2293, 0.7143, -0.5944, 0.3693, 0.6592, 0.7474, -0.08253, -0.7623, -0.6355, 0.1222, -0.6593, 0.6715, 0.3383, -0.8089, 0.5712, 0.1391, -0.6566, -0.6504, 0.3819, -0.6593, 0.6715, 0.3383, 0.5318, 0.811, -0.2439, 0.6592, 0.7474, -0.08253, -0.8089, 0.5712, 0.1391, 0.7149, -0.6605, -0.2293, -0.7623, -0.6355, 0.1222, -0.6566, -0.6504, 0.3819, 0.7143, -0.5944, 0.3693, 0.7166, 0.6878, -0.1156, 0.7149, -0.6605, -0.2293, 0.5318, 0.811, -0.2439, -0.6913, 0.6543, 0.3066, -0.6593, 0.6715, 0.3383, -0.7623, -0.6355, 0.1222, -0.6913, 0.6543, 0.3066, 0.7166, 0.6878, -0.1156, 0.5318, 0.811, -0.2439, -0.6593, 0.6715, 0.3383, -0.3407, -0.9397, -0.02993, 0.7149, -0.6605, -0.2293, 0.7166, 0.6878, -0.1156, -0.2201, 0.9755, 0.003286, -1.346e-06, -0.9999, -0.01696, -2.937e-06, -0.9993, 0.03627, -0.7387, -0.6725, 0.04502, -0.7037, -0.7069, 0.07217, -0.7574, 0.639, 0.1341, -0.8523, 0.5227, 0.01927, -3.627e-06, 1.0, 2.619e-05, -2.873e-06, 0.9997, 0.02317, -0.7037, -0.7069, 0.07217, -0.7387, -0.6725, 0.04502, -0.8523, 0.5227, 0.01927, -0.7574, 0.639, 0.1341, -2.873e-06, 0.9997, 0.02317, -2.685e-06, 0.9903, -0.1387, -0.791, 0.6107, -0.03725, -0.7574, 0.639, 0.1341, -0.791, 0.6107, -0.03725, -0.7037, -0.7069, 0.07217, -0.7574, 0.639, 0.1341, -3.984e-07, -0.9958, -0.09175, -1.346e-06, -0.9999, -0.01696, -0.7037, -0.7069, 0.07217, 0.7717, 0.634, -0.04985, 0.6643, -0.7458, 0.04949, 0.7059, 0.7078, 0.02733, 0.6339, -0.7726, 0.03564, 0.6643, -0.7458, 0.04949, 0.7717, 0.634, -0.04985, -0.812, 0.574, 0.1059, -0.7005, 0.7044, 0.1146, -0.6404, -0.762, 0.09577, -0.812, 0.574, 0.1059, -0.6404, -0.762, 0.09577, -0.6711, -0.7289, 0.1356, 0.6851, 0.728, -0.02571, 0.7059, 0.7078, 0.02733, 0.6643, -0.7458, 0.04949, 0.8728, -0.4228, 0.244, -0.8663, -0.3662, 0.3396, -0.6404, -0.762, 0.09577, -0.7005, 0.7044, 0.1146, -0.6598, 0.749, 0.06041, -0.812, 0.574, 0.1059, 0.7717, 0.634, -0.04985, 0.7059, 0.7078, 0.02733, -0.7005, 0.7044, 0.1146, -0.6598, 0.749, 0.06041, -0.7005, 0.7044, 0.1146, 0.7059, 0.7078, 0.02733, 0.6851, 0.728, -0.02571, 0.6643, -0.7458, 0.04949, -0.6404, -0.762, 0.09577, -0.8663, -0.3662, 0.3396, 0.8728, -0.4228, 0.244, 0.6339, -0.7726, 0.03564, -0.6711, -0.7289, 0.1356, -0.6404, -0.762, 0.09577, 0.6643, -0.7458, 0.04949, 1.281e-10, 0.0, -1.0, 1.281e-10, 0.0, -1.0, 0.001887, 0.009293, -1.0, 0.001362, 0.006706, -1.0, 0.001887, 0.009293, -1.0, 0.003172, 0.01562, -0.9999, 0.003172, 0.01562, -0.9999, 0.001362, 0.006706, -1.0, -0.8663, -0.3662, 0.3396, -0.6598, 0.749, 0.06041, -0.6258, 0.7665, 0.1442, -0.9827, 0.01863, 0.184, 0.6851, 0.728, -0.02571, 0.8728, -0.4228, 0.244, 0.9938, 0.01713, 0.1097, 0.7697, 0.6338, 0.07681, 0.8728, -0.4228, 0.244, 0.4447, -0.7991, 0.4045, 0.8038, -0.5944, -0.02471, 0.9938, 0.01713, 0.1097, -0.8663, -0.3662, 0.3396, -0.9827, 0.01863, 0.184, -0.853, -0.5195, 0.05008, -0.5556, -0.7299, 0.3982, 0.4447, -0.7991, 0.4045, -0.5556, -0.7299, 0.3982, -0.853, -0.5195, 0.05008, 0.8038, -0.5944, -0.02471, 0.8728, -0.4228, 0.244, -0.8663, -0.3662, 0.3396, -0.5556, -0.7299, 0.3982, 0.4447, -0.7991, 0.4045, 0.6851, 0.728, -0.02571, 0.7697, 0.6338, 0.07681, -0.6258, 0.7665, 0.1442, -0.6598, 0.749, 0.06041, 0.3414, -0.6669, 0.6623, 0.727, -0.582, 0.3643, 0.4265, 0.5004, 0.7535, 0.4265, 0.5004, 0.7535, 0.727, -0.582, 0.3643, 0.7889, 0.4757, 0.3891, -0.7889, 0.4757, 0.3891, -0.727, -0.582, 0.3643, -0.4265, 0.5004, 0.7535, -0.727, -0.582, 0.3643, -0.3414, -0.6669, 0.6623, -0.4265, 0.5004, 0.7535])] * 3)])
me_cube_003 = bpy.data.meshes.new('Cube.003')
me_cube_003.from_pydata([(0.182, -0.004367, 0.4758), (0.1659, -0.08435, 0.4913), (0.1016, -0.08435, 0.4913), (0.08553, -0.004367, 0.4758), (0.1487, 0.00826, 0.1962), (0.1397, -0.05072, 0.1689), (0.1791, -0.05141, 0.1675), (0.1705, 0.007951, 0.1949), (0.135, -0.02482, 0.07891), (0.122, -0.09298, 0.002368), (0.1393, -0.127, 0.02677), (0.1831, -0.1186, 0.01897), (0.1925, -0.1142, -0.001164), (0.1254, -0.1253, -0.001013), (0.1114, -0.08406, 0.4321), (0.1561, -0.08406, 0.4321), (0.09606, 0.02033, 0.3799), (0.1905, 0.02033, 0.3488), (0.1527, -0.06516, 0.8613), (0.1525, 0.05037, 0.8993), (0.1823, 0.06001, 0.7766), (0.08206, -0.0751, 1.023), (0.09549, 0.005353, 1.023), (0.1551, -0.05395, 1.208), (0.1683, 0.06066, 1.217), (0.1293, -0.04722, 1.333), (0.1723, 0.04998, 1.312), (0.2667, 0.03515, 1.055), (0.2677, -0.01812, 1.03), (0.2187, 0.032, 1.008), (0.2125, -0.0228, 0.983), (0.05296, -0.01896, 1.376), (0.2829, 0.04141, 1.029), (0.2334, 0.04076, 0.9519), (0.3155, -0.03617, 0.8028), (0.2873, -0.03617, 0.7813), (0.3176, -0.00574, 0.8015), (0.2148, -0.04733, 1.284), (0.2307, 0.03516, 1.288), (0.3573, -0.06325, 0.7234), (0.2681, -0.04954, 0.7604), (0.2852, 0.0002645, 0.7591), (0.344, 0.0066, 0.7029), (0.2963, -0.06325, 0.6802), (0.2939, 0.005815, 0.6984), (0.04635, -0.007963, 1.432), (0.2049, -0.1277, 1.511), (0.1368, -0.09657, 1.64), (0.1164, 0.03528, 1.52), (0.1426, 0.01934, 1.632), (0.0, 0.0007339, 1.682), (0.0, -0.0886, 1.679), (-0.1426, 0.01934, 1.632), (0.0, 0.08651, 1.621), (0.0, 0.09475, 1.501), (-0.1164, 0.03528, 1.52), (-0.1368, -0.09657, 1.64), (-0.2049, -0.1277, 1.511), (0.0, -0.1565, 1.643), (0.0, -0.1932, 1.526), (-0.09184, -0.1413, 1.436), (0.0, 0.03417, 1.421), (0.0, -0.076, 1.385), (-0.04635, -0.007963, 1.432), (-0.2939, 0.005815, 0.6984), (-0.2963, -0.06325, 0.6802), (-0.344, 0.0066, 0.7029), (-0.2852, 0.0002645, 0.7591), (-0.2681, -0.04954, 0.7604), (-0.3573, -0.06325, 0.7234), (-0.2307, 0.03516, 1.288), (-0.2148, -0.04733, 1.284), (0.0, 0.07449, 1.333), (-0.3176, -0.00574, 0.8015), (-0.2873, -0.03617, 0.7813), (-0.3155, -0.03617, 0.8028), (-0.2334, 0.04076, 0.9519), (-0.2829, 0.04141, 1.029), (-0.05296, -0.01896, 1.376), (-0.2125, -0.0228, 0.983), (-0.2187, 0.032, 1.008), (-0.2677, -0.01812, 1.03), (-0.2667, 0.03515, 1.055), (-0.1723, 0.04998, 1.312), (-0.1293, -0.04722, 1.333), (0.0, -0.1151, 1.149), (0.0, 0.1152, 1.227), (-0.1683, 0.06066, 1.217), (-0.1551, -0.05395, 1.208), (0.0, -0.09333, 1.02), (0.0, 0.02792, 1.02), (-0.09549, 0.005353, 1.023), (-0.08206, -0.0751, 1.023), (-0.1823, 0.06001, 0.7766), (0.0, 0.08879, 0.8491), (0.0, -0.1148, 0.8639), (-0.1525, 0.05037, 0.8993), (-0.1527, -0.06516, 0.8613), (-0.1905, 0.02033, 0.3488), (-0.09606, 0.02033, 0.3799), (-0.1561, -0.08406, 0.4321), (-0.1114, -0.08406, 0.4321), (-0.1254, -0.1253, -0.001013), (-0.1925, -0.1142, -0.001164), (-0.1831, -0.1186, 0.01897), (-0.1393, -0.127, 0.02677), (-0.1983, -0.07459, 0.001012), (-0.123, -0.09279, 0.001012), (-0.1324, -0.01937, 0.07931), (-0.1856, -0.006589, 0.07931), (-0.1705, 0.007951, 0.1949), (-0.1791, -0.05141, 0.1675), (-0.1397, -0.05072, 0.1689), (-0.1487, 0.00826, 0.1962), (-0.08553, -0.004367, 0.4758), (-0.1016, -0.08435, 0.4913), (-0.1659, -0.08435, 0.4913), (-0.182, -0.004367, 0.4758), (0.168, -0.01374, 0.07792), (0.1909, -0.07476, 0.001683), (0.0, -0.1269, 1.387), (0.0, -0.05158, 1.33), (0.0, 0.09173, 0.7729), (0.0, -0.1071, 0.755), (0.1291, -0.1484, 1.21), (0.0, -0.1482, 1.208), (-0.1291, -0.1484, 1.21), (0.202, 0.03519, 1.089), (0.1929, -0.03812, 1.055), (0.2283, -0.02488, 1.13), (0.2355, 0.02783, 1.144), (-0.202, 0.03519, 1.089), (-0.2355, 0.02783, 1.144), (-0.2283, -0.02488, 1.13), (-0.1929, -0.03812, 1.055), (0.1436, -0.05098, 1.696), (0.1502, -0.02252, 1.689), (0.08105, 0.0009164, 1.677), (0.08105, -0.08842, 1.674), (-0.1436, -0.05098, 1.696), (-0.08105, -0.08842, 1.674), (-0.08105, 0.0009164, 1.677), (-0.1502, -0.02252, 1.689), (0.09184, -0.1413, 1.436), (0.1301, -0.1998, 1.48), (0.0, -0.2448, 1.474), (0.0, -0.2094, 1.422), (-0.1301, -0.1998, 1.48)], [], [(4, 7, 118, 8), (5, 10, 11, 6), (10, 13, 12, 11), (6, 11, 12, 119), (5, 9, 13, 10), (4, 8, 9, 5), (6, 119, 118, 7), (9, 119, 12, 13), (118, 119, 9, 8), (2, 14, 15, 1), (14, 5, 6, 15), (7, 4, 16, 17), (0, 17, 16, 3), (6, 7, 17, 15), (4, 5, 14, 16), (0, 1, 15), (0, 15, 17), (2, 3, 14), (3, 16, 14), (123, 18, 95), (20, 19, 18), (94, 19, 20, 122), (18, 19, 22, 21), (19, 94, 90, 22), (95, 18, 21, 89), (128, 127, 29, 30), (27, 32, 33, 29), (27, 28, 32), (29, 33, 30), (30, 35, 34, 28), (32, 36, 41, 33), (28, 34, 36, 32), (33, 41, 35, 30), (31, 25, 26), (25, 31, 121), (26, 72, 31), (24, 86, 72, 26), (23, 25, 124), (37, 25, 23), (129, 28, 27, 130), (26, 38, 24), (128, 30, 28, 129), (127, 130, 27, 29), (34, 35, 40, 39), (36, 34, 39, 42), (35, 41, 40), (42, 39, 43, 44), (39, 40, 43), (40, 41, 44, 43), (36, 42, 44, 41), (0, 20, 18, 1), (0, 3, 122, 20), (1, 18, 123, 2), (2, 123, 122, 3), (121, 31, 45, 62), (31, 72, 61, 45), (21, 22, 24, 23), (21, 23, 85, 89), (24, 22, 90, 86), (62, 45, 143, 120), (60, 120, 146), (45, 48, 46, 143), (45, 61, 54, 48), (46, 48, 49, 47), (58, 47, 51), (53, 50, 49), (60, 146, 145, 147), (54, 53, 49, 48), (59, 46, 47, 58), (59, 58, 56, 57), (54, 55, 52, 53), (143, 144, 145, 146), (53, 52, 50), (58, 51, 56), (57, 56, 52, 55), (63, 55, 54, 61), (63, 60, 57, 55), (57, 60, 147), (62, 120, 60, 63), (87, 86, 90, 91), (92, 89, 85, 88), (92, 88, 87, 91), (78, 63, 61, 72), (121, 62, 63, 78), (115, 114, 122, 123), (116, 115, 123, 97), (117, 93, 122, 114), (117, 116, 97, 93), (73, 67, 64, 66), (68, 65, 64, 67), (69, 65, 68), (66, 64, 65, 69), (74, 68, 67), (73, 66, 69, 75), (75, 69, 68, 74), (131, 80, 82, 132), (134, 133, 81, 79), (83, 87, 70), (133, 132, 82, 81), (71, 88, 84), (87, 83, 72, 86), (83, 78, 72), (84, 121, 78), (78, 83, 84), (76, 79, 74, 67), (81, 77, 73, 75), (77, 76, 67, 73), (79, 81, 75, 74), (80, 79, 76), (82, 77, 81), (82, 80, 76, 77), (134, 79, 80, 131), (95, 89, 92, 97), (96, 91, 90, 94), (97, 92, 91, 96), (94, 122, 93, 96), (93, 97, 96), (123, 95, 97), (114, 101, 99), (115, 101, 114), (117, 98, 100), (117, 100, 116), (113, 99, 101, 112), (111, 100, 98, 110), (117, 114, 99, 98), (110, 98, 99, 113), (101, 100, 111, 112), (115, 116, 100, 101), (109, 108, 107, 106), (107, 102, 103, 106), (111, 110, 109, 106), (113, 112, 107, 108), (112, 105, 102, 107), (111, 106, 103, 104), (105, 104, 103, 102), (112, 111, 104, 105), (113, 108, 109, 110), (25, 37, 26), (26, 37, 38), (70, 71, 83), (71, 84, 83), (124, 25, 121, 125), (126, 125, 121, 84), (84, 88, 126), (88, 85, 125, 126), (85, 23, 124, 125), (24, 38, 130, 127), (23, 128, 129, 37), (37, 129, 130, 38), (23, 24, 127, 128), (88, 134, 131, 87), (71, 70, 132, 133), (88, 71, 133, 134), (87, 131, 132, 70), (135, 136, 137, 138), (49, 136, 135, 47), (50, 137, 136, 49), (51, 138, 137, 50), (47, 135, 138, 51), (139, 140, 141, 142), (51, 140, 139, 56), (50, 141, 140, 51), (52, 142, 141, 50), (56, 139, 142, 52), (143, 46, 144), (120, 143, 146), (46, 59, 145, 144), (59, 57, 147, 145)])
me_cube_003.polygons.foreach_set('use_smooth', [True] * 168)
_uv = me_cube_003.uv_layers.new(name='UVTex')
_uv.uv.foreach_set('vector', [0.5729, 0.5509, 0.6006, 0.5509, 0.6093, 0.5005, 0.5643, 0.5005, 0.5651, 0.4697, 0.5689, 0.3754, 0.6084, 0.3821, 0.6085, 0.4697, 0.5689, 0.5211, 0.5579, 0.4995, 0.6157, 0.4995, 0.6084, 0.517, 0.4697, 0.5509, 0.3821, 0.517, 0.3876, 0.4995, 0.4558, 0.5005, 0.4697, 0.5509, 0.4427, 0.5005, 0.379, 0.4995, 0.3754, 0.5211, 0.5209, 0.5509, 0.5192, 0.5005, 0.4427, 0.5005, 0.4697, 0.5509, 0.4697, 0.5509, 0.4558, 0.5005, 0.5284, 0.5005, 0.5209, 0.5509, 0.5663, 0.4427, 0.6154, 0.4558, 0.6157, 0.3876, 0.5579, 0.379, 0.6093, 0.5284, 0.6154, 0.4558, 0.5663, 0.4427, 0.5643, 0.5192, 0.5478, 0.8007, 0.5435, 0.7748, 0.5955, 0.7748, 0.5912, 0.8007, 0.5435, 0.7748, 0.5651, 0.5509, 0.6085, 0.5509, 0.5955, 0.7748, 0.6006, 0.5509, 0.5729, 0.5509, 0.538, 0.723, 0.6089, 0.723, 0.602, 0.793, 0.6089, 0.723, 0.538, 0.723, 0.537, 0.793, 0.4697, 0.5509, 0.5209, 0.5509, 0.5294, 0.723, 0.4424, 0.7748, 0.5209, 0.5509, 0.4697, 0.5509, 0.4424, 0.7748, 0.5294, 0.723, 0.5064, 0.793, 0.4488, 0.8007, 0.4424, 0.7748, 0.5064, 0.793, 0.4424, 0.7748, 0.5294, 0.723, 0.4488, 0.8007, 0.5064, 0.793, 0.4424, 0.7748, 0.5064, 0.793, 0.5294, 0.723, 0.4424, 0.7748, 0.5, 0.9667, 0.5816, 1.037, 0.5, 1.021, 0.5346, 0.9696, 0.5356, 1.031, 0.4311, 1.037, 0.5, 0.01776, 0.5815, 0.03099, 0.5964, -0.03036, 0.5, -0.03404, 0.4311, 0.03706, 0.5356, 0.03099, 0.5198, 0.1162, 0.4434, 0.1162, 0.5815, 0.03099, 0.5, 0.01776, 0.5, 0.1144, 0.578, 0.1162, 0.5, 0.0212, 0.5816, 0.03706, 0.567, 0.1162, 0.5, 0.1144, 0.462, 0.1675, 0.5423, 0.1858, 0.5321, 0.1191, 0.4792, 0.1066, 0.6465, 0.1441, 0.6563, 0.1309, 0.6218, 0.09096, 0.6123, 0.1191, 0.5343, 0.1441, 0.4715, 0.1372, 0.5395, 0.1309, 0.5321, 0.1191, 0.5395, 0.09096, 0.4792, 0.1066, 0.6127, 0.1066, 0.656, -0.01238, 0.6744, 0.002979, 0.6472, 0.1372, 0.6563, 0.1309, 0.6757, 0.002051, 0.6547, -0.0283, 0.6218, 0.09096, 0.4715, 0.1372, 0.4717, 0.002979, 0.5066, 0.002051, 0.5395, 0.1309, 0.5395, 0.09096, 0.5134, -0.0283, 0.4717, -0.01238, 0.4792, 0.1066, 0.5316, 0.4947, 0.5646, 0.4546, 0.5862, 0.5378, 0.5646, 0.4546, 0.5316, 0.4947, 0.5, 0.4521, 0.5862, 0.5378, 0.5, 0.5454, 0.5316, 0.4947, 0.5835, 0.2525, 0.5, 0.2601, 0.5, 0.3105, 0.5862, 0.3135, 0.5754, 0.2284, 0.5646, 0.3108, 0.5754, 0.2284, 0.6186, 0.2714, 0.5646, 0.3108, 0.5754, 0.2284, 0.4687, 0.2043, 0.4715, 0.1372, 0.5343, 0.1441, 0.5332, 0.2089, 0.5862, 0.3135, 0.6284, 0.2737, 0.5835, 0.2525, 0.594, 0.1675, 0.6127, 0.1066, 0.6472, 0.1372, 0.6329, 0.2043, 0.5979, 0.1858, 0.6374, 0.2089, 0.6465, 0.1441, 0.6123, 0.1191, 0.6744, 0.4717, 0.656, 0.4717, 0.6436, 0.4564, 0.7016, 0.4407, 0.5066, 0.002051, 0.4717, 0.002979, 0.4407, -0.05379, 0.5207, -0.0685, 0.4717, 0.9876, 0.5134, 0.9717, 0.4564, 0.9727, 0.693, 0.5207, 0.7016, 0.4407, 0.6619, 0.4407, 0.6604, 0.5198, 0.7016, 0.9462, 0.6436, 0.9727, 0.6619, 0.9153, 0.4564, 0.9727, 0.5134, 0.9717, 0.5198, 0.9283, 0.4407, 0.9153, 0.6757, 0.002051, 0.693, -0.0685, 0.6604, -0.0717, 0.6547, -0.0283, 0.5064, 0.793, 0.5346, 0.9696, 0.4311, 1.037, 0.4488, 0.8007, 0.602, 0.793, 0.537, 0.793, 0.5, 0.966, 0.5964, 0.9696, 0.5912, 0.8007, 0.5816, 1.037, 0.5, 0.9667, 0.5478, 0.8007, 0.4488, 0.8007, 0.4318, 0.9667, 0.5464, 0.966, 0.5064, 0.793, 0.4521, 0.309, 0.4947, 0.3321, 0.4947, 0.3563, 0.4547, 0.3338, 0.4947, 0.3321, 0.5454, 0.3105, 0.5346, 0.3473, 0.4947, 0.3563, 0.4434, 0.1162, 0.5198, 0.1162, 0.5524, 0.2525, 0.4449, 0.2284, 0.567, 0.1162, 0.5754, 0.2284, 0.5, 0.2217, 0.5, 0.1144, 0.5835, 0.2525, 0.578, 0.1162, 0.5, 0.1144, 0.5, 0.2601, 0.5, 0.4547, 0.5347, 0.4947, 0.5302, 0.4414, 0.5, 0.415, 0.4698, 0.4414, 0.5, 0.415, 0.5, 0.415, 0.4947, 0.3563, 0.5199, 0.3989, 0.437, 0.4006, 0.4414, 0.3476, 0.4947, 0.3563, 0.5346, 0.3473, 0.5581, 0.3857, 0.5199, 0.3989, 0.437, 0.4006, 0.5199, 0.3989, 0.5207, 0.4667, 0.44, 0.4635, 0.5, 0.4481, 0.5427, 0.4635, 0.5, 0.4839, 0.5, 0.5546, 0.5, 0.5098, 0.5427, 0.5207, 0.4698, 0.3476, 0.5, 0.3426, 0.5, 0.3905, 0.4525, 0.4006, 0.5, 0.3857, 0.5, 0.4561, 0.5427, 0.4667, 0.5475, 0.3989, 0.5, 0.3905, 0.5475, 0.4006, 0.5427, 0.4635, 0.5, 0.4481, 0.5, 0.3905, 0.5, 0.4481, 0.4573, 0.4635, 0.4525, 0.4006, 0.5, 0.3857, 0.4525, 0.3989, 0.4573, 0.4667, 0.5, 0.4561, 0.5302, 0.3476, 0.5475, 0.4006, 0.5, 0.3905, 0.5, 0.3426, 0.5, 0.5546, 0.4573, 0.5207, 0.5, 0.5098, 0.5, 0.4481, 0.5, 0.4839, 0.4573, 0.4635, 0.437, 0.4006, 0.44, 0.4635, 0.5207, 0.4667, 0.5199, 0.3989, 0.4947, 0.3563, 0.5199, 0.3989, 0.5581, 0.3857, 0.5346, 0.3473, 0.4947, 0.3563, 0.4414, 0.3476, 0.437, 0.4006, 0.5199, 0.3989, 0.437, 0.4006, 0.4414, 0.3476, 0.437, 0.4006, 0.5, 0.4547, 0.5, 0.415, 0.4698, 0.4414, 0.4653, 0.4947, 0.4165, 0.2525, 0.5, 0.2601, 0.5, 0.1144, 0.422, 0.1162, 0.433, 0.1162, 0.5, 0.1144, 0.5, 0.2217, 0.4246, 0.2284, 0.4434, 0.1162, 0.4449, 0.2284, 0.5524, 0.2525, 0.5198, 0.1162, 0.4947, 0.3321, 0.4947, 0.3563, 0.5346, 0.3473, 0.5454, 0.3105, 0.4521, 0.309, 0.4547, 0.3338, 0.4947, 0.3563, 0.4947, 0.3321, 0.4488, 0.8007, 0.5064, 0.793, 0.5464, 0.966, 0.4318, 0.9667, 0.4088, 0.8007, 0.4522, 0.8007, 0.5, 0.9667, 0.4184, 1.037, 0.398, 0.793, 0.4036, 0.9696, 0.5, 0.966, 0.463, 0.793, 0.5064, 0.793, 0.4488, 0.8007, 0.4311, 1.037, 0.5346, 0.9696, 0.3243, 0.002051, 0.3453, -0.0283, 0.3396, -0.0717, 0.307, -0.0685, 0.4564, 0.9727, 0.4407, 0.9153, 0.5198, 0.9283, 0.5134, 0.9717, 0.2984, 0.9462, 0.3381, 0.9153, 0.3564, 0.9727, 0.307, 0.5207, 0.3396, 0.5198, 0.3381, 0.4407, 0.2984, 0.4407, 0.4717, 0.9876, 0.4564, 0.9727, 0.5134, 0.9717, 0.5066, 0.002051, 0.5207, -0.0685, 0.4407, -0.05379, 0.4717, 0.002979, 0.3256, 0.002979, 0.2984, -0.05379, 0.3564, -0.02732, 0.344, -0.01238, 0.4021, 0.1858, 0.3877, 0.1191, 0.3535, 0.1441, 0.3626, 0.2089, 0.406, 0.1675, 0.3671, 0.2043, 0.3528, 0.1372, 0.3873, 0.1066, 0.4138, 0.3135, 0.4165, 0.2525, 0.3716, 0.2737, 0.4687, 0.2043, 0.5332, 0.2089, 0.5343, 0.1441, 0.4715, 0.1372, 0.3814, 0.2714, 0.4246, 0.2284, 0.4354, 0.3108, 0.4165, 0.2525, 0.4138, 0.3135, 0.5, 0.3105, 0.5, 0.2601, 0.4138, 0.5378, 0.4684, 0.4947, 0.5, 0.5454, 0.4354, 0.4546, 0.5, 0.4521, 0.4684, 0.4947, 0.4684, 0.4947, 0.4138, 0.5378, 0.4354, 0.4546, 0.5395, 0.09096, 0.4792, 0.1066, 0.4717, -0.01238, 0.5134, -0.0283, 0.4715, 0.1372, 0.5395, 0.1309, 0.5066, 0.002051, 0.4717, 0.002979, 0.3437, 0.1309, 0.3782, 0.09096, 0.3453, -0.0283, 0.3243, 0.002051, 0.3873, 0.1066, 0.3528, 0.1372, 0.3256, 0.002979, 0.344, -0.01238, 0.5321, 0.1191, 0.4792, 0.1066, 0.5395, 0.09096, 0.5343, 0.1441, 0.5395, 0.1309, 0.4715, 0.1372, 0.3535, 0.1441, 0.3877, 0.1191, 0.3782, 0.09096, 0.3437, 0.1309, 0.462, 0.1675, 0.4792, 0.1066, 0.5321, 0.1191, 0.5423, 0.1858, 0.5, 0.0212, 0.5, 0.1144, 0.433, 0.1162, 0.4184, 0.03706, 0.4185, 0.03099, 0.422, 0.1162, 0.5, 0.1144, 0.5, 0.01776, 0.4311, 0.03706, 0.4434, 0.1162, 0.5198, 0.1162, 0.5356, 0.03099, 0.5, 0.01776, 0.5, -0.03404, 0.4036, -0.03036, 0.4185, 0.03099, 0.5346, 0.9696, 0.4311, 1.037, 0.5356, 1.031, 0.5, 0.9667, 0.5, 1.021, 0.4184, 1.037, 0.5064, 0.793, 0.4424, 0.7748, 0.5294, 0.723, 0.4488, 0.8007, 0.4424, 0.7748, 0.5064, 0.793, 0.5064, 0.793, 0.5294, 0.723, 0.4424, 0.7748, 0.5064, 0.793, 0.4424, 0.7748, 0.4488, 0.8007, 0.5209, 0.5509, 0.5294, 0.723, 0.4424, 0.7748, 0.4697, 0.5509, 0.4697, 0.5509, 0.4424, 0.7748, 0.5294, 0.723, 0.5209, 0.5509, 0.398, 0.793, 0.463, 0.793, 0.462, 0.723, 0.3911, 0.723, 0.3994, 0.5509, 0.3911, 0.723, 0.462, 0.723, 0.4271, 0.5509, 0.4565, 0.7748, 0.4045, 0.7748, 0.3915, 0.5509, 0.4349, 0.5509, 0.4522, 0.8007, 0.4088, 0.8007, 0.4045, 0.7748, 0.4565, 0.7748, 0.3907, 0.5284, 0.4357, 0.5192, 0.4337, 0.4427, 0.3846, 0.4558, 0.4337, 0.4427, 0.4421, 0.379, 0.3843, 0.3876, 0.3846, 0.4558, 0.4697, 0.5509, 0.5209, 0.5509, 0.5284, 0.5005, 0.4558, 0.5005, 0.5209, 0.5509, 0.4697, 0.5509, 0.4427, 0.5005, 0.5192, 0.5005, 0.4697, 0.5509, 0.3754, 0.5211, 0.379, 0.4995, 0.4427, 0.5005, 0.4697, 0.5509, 0.4558, 0.5005, 0.3876, 0.4995, 0.3821, 0.517, 0.4311, 0.5211, 0.3916, 0.517, 0.3843, 0.4995, 0.4421, 0.4995, 0.4349, 0.4697, 0.3915, 0.4697, 0.3916, 0.3821, 0.4311, 0.3754, 0.4271, 0.5509, 0.4357, 0.5005, 0.3907, 0.5005, 0.3994, 0.5509, 0.0, 0.0, 1.0, 1.0, 1.0, 0.0, 0.0, 0.0, 1.0, 0.0, 1.0, 1.0, 0.0, 0.0, 1.0, 0.0, 1.0, 1.0, 0.0, 0.0, 1.0, 1.0, 1.0, 0.0, 0.5754, 0.2284, 0.5646, 0.3108, 0.5, 0.309, 0.5, 0.2217, 0.4246, 0.2284, 0.5, 0.2217, 0.5, 0.309, 0.4354, 0.3108, 0.4354, 0.3108, 0.4246, 0.2284, 0.4246, 0.2284, 0.4246, 0.2284, 0.5, 0.2217, 0.5, 0.2217, 0.4246, 0.2284, 0.5, 0.2217, 0.5754, 0.2284, 0.5754, 0.2284, 0.5, 0.2217, 0.5835, 0.2525, 0.6284, 0.2737, 0.6374, 0.2089, 0.5979, 0.1858, 0.5754, 0.2284, 0.594, 0.1675, 0.6329, 0.2043, 0.6186, 0.2714, 0.466, 0.2714, 0.4687, 0.2043, 0.5332, 0.2089, 0.532, 0.2737, 0.4449, 0.2284, 0.5524, 0.2525, 0.5423, 0.1858, 0.462, 0.1675, 0.4449, 0.2284, 0.462, 0.1675, 0.5423, 0.1858, 0.5524, 0.2525, 0.466, 0.2714, 0.532, 0.2737, 0.5332, 0.2089, 0.4687, 0.2043, 0.4246, 0.2284, 0.3814, 0.2714, 0.3671, 0.2043, 0.406, 0.1675, 0.4165, 0.2525, 0.4021, 0.1858, 0.3626, 0.2089, 0.3716, 0.2737, 0.5427, 0.44, 0.5427, 0.5207, 0.5, 0.5098, 0.5, 0.4457, 0.5427, 0.5207, 0.5427, 0.5207, 0.5427, 0.44, 0.5427, 0.44, 0.5, 0.5098, 0.5, 0.5098, 0.5427, 0.5207, 0.5427, 0.5207, 0.5, 0.4457, 0.5, 0.4457, 0.5, 0.5098, 0.5, 0.5098, 0.5427, 0.44, 0.5427, 0.44, 0.5, 0.4457, 0.5, 0.4457, 0.4573, 0.44, 0.5, 0.4457, 0.5, 0.5098, 0.4573, 0.5207, 0.5, 0.4457, 0.5, 0.4457, 0.4573, 0.44, 0.4573, 0.44, 0.5, 0.5098, 0.5, 0.5098, 0.5, 0.4457, 0.5, 0.4457, 0.4573, 0.5207, 0.4573, 0.5207, 0.5, 0.5098, 0.5, 0.5098, 0.4573, 0.44, 0.4573, 0.44, 0.4573, 0.5207, 0.4573, 0.5207, 0.4414, 0.3476, 0.437, 0.4006, 0.437, 0.4006, 0.5, 0.415, 0.5302, 0.4414, 0.5, 0.415, 0.5475, 0.4006, 0.5, 0.3905, 0.5, 0.3905, 0.5475, 0.4006, 0.5, 0.3905, 0.4525, 0.4006, 0.4525, 0.4006, 0.5, 0.3905])
me_cube_003.materials.append(mat_material_003)
me_cube_003.use_mirror_x = True
me_cube_003.update()
me_cube_003.normals_split_custom_set([tuple(v) for v in zip(*[iter([-0.6705, 0.7236, -0.1639, 0.6393, 0.7603, -0.1151, 0.5938, 0.747, 0.2992, -0.631, 0.6802, 0.3731, -0.7619, -0.6398, 0.1009, -0.3876, -0.8954, 0.2191, 0.6078, -0.783, 0.1319, 0.8228, -0.5556, 0.1197, -0.3876, -0.8954, 0.2191, -0.7638, -0.6361, 0.1091, 0.8036, -0.5818, 0.1253, 0.6078, -0.783, 0.1319, 0.8228, -0.5556, 0.1197, 0.6078, -0.783, 0.1319, 0.8036, -0.5818, 0.1253, -0.1598, 0.0692, -0.9847, -0.7619, -0.6398, 0.1009, -0.9757, -0.06339, 0.2096, -0.7638, -0.6361, 0.1091, -0.3876, -0.8954, 0.2191, -0.6705, 0.7236, -0.1639, -0.631, 0.6802, 0.3731, -0.9757, -0.06339, 0.2096, -0.7619, -0.6398, 0.1009, 0.8228, -0.5556, 0.1197, -0.1598, 0.0692, -0.9847, 0.5938, 0.747, 0.2992, 0.6393, 0.7603, -0.1151, -0.9757, -0.06339, 0.2096, -0.1598, 0.0692, -0.9847, 0.8036, -0.5818, 0.1253, -0.7638, -0.6361, 0.1091, 0.5938, 0.747, 0.2992, -0.1598, 0.0692, -0.9847, -0.9757, -0.06339, 0.2096, -0.631, 0.6802, 0.3731, -0.5771, -0.8016, -0.1563, -0.6138, -0.7758, -0.1462, 0.5684, -0.8192, -0.07626, 0.6795, -0.7333, -0.0243, -0.6138, -0.7758, -0.1462, -0.7619, -0.6398, 0.1009, 0.8228, -0.5556, 0.1197, 0.5684, -0.8192, -0.07626, 0.6393, 0.7603, -0.1151, -0.6705, 0.7236, -0.1639, -0.7185, 0.6947, -0.03416, 0.7598, 0.6491, 0.03647, 0.8534, 0.5211, -0.01345, 0.7598, 0.6491, 0.03647, -0.7185, 0.6947, -0.03416, -0.757, 0.613, -0.2263, 0.8228, -0.5556, 0.1197, 0.6393, 0.7603, -0.1151, 0.7598, 0.6491, 0.03647, 0.5684, -0.8192, -0.07626, -0.6705, 0.7236, -0.1639, -0.7619, -0.6398, 0.1009, -0.6138, -0.7758, -0.1462, -0.7185, 0.6947, -0.03416, 0.8534, 0.5211, -0.01345, 0.6795, -0.7333, -0.0243, 0.5684, -0.8192, -0.07626, 0.8534, 0.5211, -0.01345, 0.5684, -0.8192, -0.07626, 0.7598, 0.6491, 0.03647, -0.5771, -0.8016, -0.1563, -0.757, 0.613, -0.2263, -0.6138, -0.7758, -0.1462, -0.757, 0.613, -0.2263, -0.7185, 0.6947, -0.03416, -0.6138, -0.7758, -0.1462, 0.06269, -0.9516, 0.3008, 0.7629, -0.6228, 0.1733, 0.0, -0.9999, 0.01582, 0.7974, 0.6034, 0.006174, 0.7313, 0.5792, 0.3601, 0.7629, -0.6228, 0.1733, 0.0, 0.9798, 0.1999, 0.7313, 0.5792, 0.3601, 0.7974, 0.6034, 0.006174, -5.43e-05, 0.697, -0.7171, 0.7629, -0.6228, 0.1733, 0.7313, 0.5792, 0.3601, 0.8273, 0.5614, 0.02095, 0.6845, -0.7288, 0.02001, 0.7313, 0.5792, 0.3601, 0.0, 0.9798, 0.1999, -2.478e-08, 1.0, 0.0009931, 0.8273, 0.5614, 0.02095, 0.0, -0.9999, 0.01582, 0.7629, -0.6228, 0.1733, 0.6845, -0.7288, 0.02001, 5.393e-08, -1.0, 0.009859, -0.6395, -0.726, -0.2529, -0.5828, 0.797, -0.1586, -0.6876, 0.7207, -0.08819, -0.7438, -0.6422, -0.1854, 0.6648, 0.6527, 0.3633, 0.6913, 0.6574, 0.3, -0.5447, 0.8, -0.2516, -0.6876, 0.7207, -0.08819, 0.6648, 0.6527, 0.3633, 0.6985, -0.6896, 0.1911, 0.6913, 0.6574, 0.3, -0.6876, 0.7207, -0.08819, -0.5447, 0.8, -0.2516, -0.7438, -0.6422, -0.1854, -0.7438, -0.6422, -0.1854, -0.6839, -0.6793, 0.2662, 0.6428, -0.6906, 0.3314, 0.6985, -0.6896, 0.1911, 0.6913, 0.6574, 0.3, 0.7765, 0.6138, 0.1425, -0.6367, 0.7675, -0.07475, -0.5447, 0.8, -0.2516, 0.6985, -0.6896, 0.1911, 0.6428, -0.6906, 0.3314, 0.7765, 0.6138, 0.1425, 0.6913, 0.6574, 0.3, -0.5447, 0.8, -0.2516, -0.6367, 0.7675, -0.07475, -0.6839, -0.6793, 0.2662, -0.7438, -0.6422, -0.1854, 0.7343, -0.2425, 0.634, 0.5962, -0.2719, 0.7554, 0.4058, 0.6081, 0.6823, 0.5962, -0.2719, 0.7554, 0.7343, -0.2425, 0.634, 0.001736, -0.295, 0.9555, 0.4058, 0.6081, 0.6823, 0.0, 0.8729, 0.4879, 0.7343, -0.2425, 0.634, 0.2764, 0.9473, -0.1617, -2.222e-08, 0.9984, -0.05638, 0.0, 0.8729, 0.4879, 0.4058, 0.6081, 0.6823, 0.5202, -0.8032, -0.2903, 0.5962, -0.2719, 0.7554, 0.5995, -0.7706, -0.2163, 0.6374, -0.6486, 0.4159, 0.5962, -0.2719, 0.7554, 0.5202, -0.8032, -0.2903, 0.7235, -0.6857, 0.07967, 0.6985, -0.6896, 0.1911, 0.6648, 0.6527, 0.3633, 0.8429, 0.5299, 0.09319, 0.4058, 0.6081, 0.6823, 0.7732, 0.4137, 0.4806, 0.2764, 0.9473, -0.1617, -0.6395, -0.726, -0.2529, -0.7438, -0.6422, -0.1854, 0.6985, -0.6896, 0.1911, 0.7235, -0.6857, 0.07967, -0.5828, 0.797, -0.1586, 0.8429, 0.5299, 0.09319, 0.6648, 0.6527, 0.3633, -0.6876, 0.7207, -0.08819, 0.6428, -0.6906, 0.3314, -0.6839, -0.6793, 0.2662, -0.8219, -0.5192, 0.2343, 0.7764, -0.6176, -0.1257, 0.7765, 0.6138, 0.1425, 0.6428, -0.6906, 0.3314, 0.7764, -0.6176, -0.1257, 0.6828, 0.6182, -0.3893, -0.6839, -0.6793, 0.2662, -0.6367, 0.7675, -0.07475, -0.8219, -0.5192, 0.2343, 0.6828, 0.6182, -0.3893, 0.7764, -0.6176, -0.1257, -0.3424, -0.5519, -0.7604, -0.3733, 0.6933, -0.6165, 0.7764, -0.6176, -0.1257, -0.8219, -0.5192, 0.2343, -0.3424, -0.5519, -0.7604, -0.8219, -0.5192, 0.2343, -0.6367, 0.7675, -0.07475, -0.3733, 0.6933, -0.6165, -0.3424, -0.5519, -0.7604, 0.7765, 0.6138, 0.1425, 0.6828, 0.6182, -0.3893, -0.3733, 0.6933, -0.6165, -0.6367, 0.7675, -0.07475, 0.8534, 0.5211, -0.01345, 0.7974, 0.6034, 0.006174, 0.7629, -0.6228, 0.1733, 0.6795, -0.7333, -0.0243, 0.8534, 0.5211, -0.01345, -0.757, 0.613, -0.2263, -5.43e-05, 0.697, -0.7171, 0.7974, 0.6034, 0.006174, 0.6795, -0.7333, -0.0243, 0.7629, -0.6228, 0.1733, 0.06269, -0.9516, 0.3008, -0.5771, -0.8016, -0.1563, -0.5771, -0.8016, -0.1563, 0.06269, -0.9516, 0.3008, -5.43e-05, 0.697, -0.7171, -0.757, 0.613, -0.2263, 0.001736, -0.295, 0.9555, 0.7343, -0.2425, 0.634, 0.7678, 0.3646, -0.5268, 5.352e-08, -0.4251, -0.9052, 0.7343, -0.2425, 0.634, 0.0, 0.8729, 0.4879, 0.0, 0.9539, -0.3, 0.7678, 0.3646, -0.5268, 0.6845, -0.7288, 0.02001, 0.8273, 0.5614, 0.02095, 0.2764, 0.9473, -0.1617, 0.5202, -0.8032, -0.2903, 0.6845, -0.7288, 0.02001, 0.5202, -0.8032, -0.2903, -1.08e-08, -0.8673, -0.4978, 5.393e-08, -1.0, 0.009859, 0.2764, 0.9473, -0.1617, 0.8273, 0.5614, 0.02095, -2.478e-08, 1.0, 0.0009931, -2.222e-08, 0.9984, -0.05638, 5.352e-08, -0.4251, -0.9052, 0.7678, 0.3646, -0.5268, 0.4458, -0.5271, -0.7235, 3.982e-08, 0.4961, -0.8683, -0.2107, 0.07302, -0.9748, 3.982e-08, 0.4961, -0.8683, -0.5281, -0.2023, -0.8247, 0.7678, 0.3646, -0.5268, 0.7079, 0.6432, -0.2919, 0.9388, -0.2909, -0.1844, 0.4458, -0.5271, -0.7235, 0.7678, 0.3646, -0.5268, 0.0, 0.9539, -0.3, 2.614e-08, 0.9401, -0.341, 0.7079, 0.6432, -0.2919, 0.9388, -0.2909, -0.1844, 0.7079, 0.6432, -0.2919, 0.7068, 0.6408, 0.2998, 0.7273, -0.5646, 0.3903, 0.0, -0.783, 0.622, 0.7273, -0.5646, 0.3903, -9.924e-08, -0.2962, 0.9551, 2.177e-08, 0.9073, 0.4205, -1.414e-07, 0.322, 0.9467, 0.7068, 0.6408, 0.2998, -0.2107, 0.07302, -0.9748, -0.5281, -0.2023, -0.8247, 0.0, -0.9994, -0.03584, -0.569, -0.8186, -0.07847, 2.614e-08, 0.9401, -0.341, 2.177e-08, 0.9073, 0.4205, 0.7068, 0.6408, 0.2998, 0.7079, 0.6432, -0.2919, 0.0, -0.8067, 0.591, 0.9388, -0.2909, -0.1844, 0.7273, -0.5646, 0.3903, 0.0, -0.783, 0.622, 0.0, -0.8067, 0.591, 0.0, -0.783, 0.622, -0.7273, -0.5646, 0.3903, -0.9388, -0.2909, -0.1844, 2.614e-08, 0.9401, -0.341, -0.7079, 0.6432, -0.2919, -0.7068, 0.6408, 0.2998, 2.177e-08, 0.9073, 0.4205, 0.4458, -0.5271, -0.7235, 0.569, -0.8186, -0.07847, 0.0, -0.9994, -0.03584, -0.5281, -0.2023, -0.8247, 2.177e-08, 0.9073, 0.4205, -0.7068, 0.6408, 0.2998, -1.414e-07, 0.322, 0.9467, 0.0, -0.783, 0.622, -9.924e-08, -0.2962, 0.9551, -0.7273, -0.5646, 0.3903, -0.9388, -0.2909, -0.1844, -0.7273, -0.5646, 0.3903, -0.7068, 0.6408, 0.2998, -0.7079, 0.6432, -0.2919, -0.7678, 0.3646, -0.5268, -0.7079, 0.6432, -0.2919, 2.614e-08, 0.9401, -0.341, 0.0, 0.9539, -0.3, -0.7678, 0.3646, -0.5268, -0.2107, 0.07302, -0.9748, -0.9388, -0.2909, -0.1844, -0.7079, 0.6432, -0.2919, -0.9388, -0.2909, -0.1844, -0.2107, 0.07302, -0.9748, -0.569, -0.8186, -0.07847, 5.352e-08, -0.4251, -0.9052, 3.982e-08, 0.4961, -0.8683, -0.2107, 0.07302, -0.9748, -0.7678, 0.3646, -0.5268, -0.2764, 0.9473, -0.1617, -2.222e-08, 0.9984, -0.05638, -2.478e-08, 1.0, 0.0009931, -0.8273, 0.5614, 0.02095, -0.6845, -0.7288, 0.02001, 5.393e-08, -1.0, 0.009859, -1.08e-08, -0.8673, -0.4978, -0.5202, -0.8032, -0.2903, -0.6845, -0.7288, 0.02001, -0.5202, -0.8032, -0.2903, -0.2764, 0.9473, -0.1617, -0.8273, 0.5614, 0.02095, -0.7343, -0.2425, 0.634, -0.7678, 0.3646, -0.5268, 0.0, 0.9539, -0.3, 0.0, 0.8729, 0.4879, 0.001736, -0.295, 0.9555, 5.352e-08, -0.4251, -0.9052, -0.7678, 0.3646, -0.5268, -0.7343, -0.2425, 0.634, 0.5771, -0.8016, -0.1563, 0.757, 0.613, -0.2263, -5.43e-05, 0.697, -0.7171, 0.06269, -0.9516, 0.3008, -0.6795, -0.7333, -0.0243, 0.5771, -0.8016, -0.1563, 0.06269, -0.9516, 0.3008, -0.7629, -0.6228, 0.1733, -0.8534, 0.5211, -0.01345, -0.7974, 0.6034, 0.006174, -5.43e-05, 0.697, -0.7171, 0.757, 0.613, -0.2263, -0.8534, 0.5211, -0.01345, -0.6795, -0.7333, -0.0243, -0.7629, -0.6228, 0.1733, -0.7974, 0.6034, 0.006174, -0.7765, 0.6138, 0.1425, 0.6367, 0.7675, -0.07475, 0.3733, 0.6933, -0.6165, -0.6828, 0.6182, -0.3893, 0.8219, -0.5192, 0.2343, 0.3424, -0.5519, -0.7604, 0.3733, 0.6933, -0.6165, 0.6367, 0.7675, -0.07475, -0.7764, -0.6176, -0.1257, 0.3424, -0.5519, -0.7604, 0.8219, -0.5192, 0.2343, -0.6828, 0.6182, -0.3893, 0.3733, 0.6933, -0.6165, 0.3424, -0.5519, -0.7604, -0.7764, -0.6176, -0.1257, 0.6839, -0.6793, 0.2662, 0.8219, -0.5192, 0.2343, 0.6367, 0.7675, -0.07475, -0.7765, 0.6138, 0.1425, -0.6828, 0.6182, -0.3893, -0.7764, -0.6176, -0.1257, -0.6428, -0.6906, 0.3314, -0.6428, -0.6906, 0.3314, -0.7764, -0.6176, -0.1257, 0.8219, -0.5192, 0.2343, 0.6839, -0.6793, 0.2662, 0.5828, 0.797, -0.1586, 0.6876, 0.7207, -0.08819, -0.6648, 0.6527, 0.3633, -0.8429, 0.5299, 0.09319, 0.6395, -0.726, -0.2529, -0.7235, -0.6857, 0.07967, -0.6985, -0.6896, 0.1911, 0.7438, -0.6422, -0.1854, -0.4058, 0.6081, 0.6823, -0.2764, 0.9473, -0.1617, -0.7732, 0.4137, 0.4806, -0.7235, -0.6857, 0.07967, -0.8429, 0.5299, 0.09319, -0.6648, 0.6527, 0.3633, -0.6985, -0.6896, 0.1911, -0.6374, -0.6486, 0.4159, -0.5202, -0.8032, -0.2903, -0.5956, -0.2425, 0.7658, -0.2764, 0.9473, -0.1617, -0.4058, 0.6081, 0.6823, 0.0, 0.8729, 0.4879, -2.222e-08, 0.9984, -0.05638, -0.4058, 0.6081, 0.6823, -0.7343, -0.2425, 0.634, 0.0, 0.8729, 0.4879, -0.5956, -0.2425, 0.7658, 0.001736, -0.295, 0.9555, -0.7343, -0.2425, 0.634, -0.7343, -0.2425, 0.634, -0.4058, 0.6081, 0.6823, -0.5956, -0.2425, 0.7658, 0.5447, 0.8, -0.2516, 0.7438, -0.6422, -0.1854, 0.6839, -0.6793, 0.2662, 0.6367, 0.7675, -0.07475, -0.6985, -0.6896, 0.1911, -0.6913, 0.6574, 0.3, -0.7765, 0.6138, 0.1425, -0.6428, -0.6906, 0.3314, -0.6913, 0.6574, 0.3, 0.5447, 0.8, -0.2516, 0.6367, 0.7675, -0.07475, -0.7765, 0.6138, 0.1425, 0.7438, -0.6422, -0.1854, -0.6985, -0.6896, 0.1911, -0.6428, -0.6906, 0.3314, 0.6839, -0.6793, 0.2662, 0.6876, 0.7207, -0.08819, 0.7438, -0.6422, -0.1854, 0.5447, 0.8, -0.2516, -0.6648, 0.6527, 0.3633, -0.6913, 0.6574, 0.3, -0.6985, -0.6896, 0.1911, -0.6648, 0.6527, 0.3633, 0.6876, 0.7207, -0.08819, 0.5447, 0.8, -0.2516, -0.6913, 0.6574, 0.3, 0.6395, -0.726, -0.2529, 0.7438, -0.6422, -0.1854, 0.6876, 0.7207, -0.08819, 0.5828, 0.797, -0.1586, 0.0, -0.9999, 0.01582, 5.393e-08, -1.0, 0.009859, -0.6845, -0.7288, 0.02001, -0.7629, -0.6228, 0.1733, -0.7313, 0.5792, 0.3601, -0.8273, 0.5614, 0.02095, -2.478e-08, 1.0, 0.0009931, 0.0, 0.9798, 0.1999, -0.7629, -0.6228, 0.1733, -0.6845, -0.7288, 0.02001, -0.8273, 0.5614, 0.02095, -0.7313, 0.5792, 0.3601, 0.0, 0.9798, 0.1999, -5.43e-05, 0.697, -0.7171, -0.7974, 0.6034, 0.006174, -0.7313, 0.5792, 0.3601, -0.7974, 0.6034, 0.006174, -0.7629, -0.6228, 0.1733, -0.7313, 0.5792, 0.3601, 0.06269, -0.9516, 0.3008, 0.0, -0.9999, 0.01582, -0.7629, -0.6228, 0.1733, 0.757, 0.613, -0.2263, 0.6138, -0.7758, -0.1462, 0.7185, 0.6947, -0.03416, 0.5771, -0.8016, -0.1563, 0.6138, -0.7758, -0.1462, 0.757, 0.613, -0.2263, -0.8534, 0.5211, -0.01345, -0.7598, 0.6491, 0.03647, -0.5684, -0.8192, -0.07626, -0.8534, 0.5211, -0.01345, -0.5684, -0.8192, -0.07626, -0.6795, -0.7333, -0.0243, 0.6708, 0.7266, -0.1487, 0.7185, 0.6947, -0.03416, 0.6138, -0.7758, -0.1462, 0.7512, -0.6512, 0.1079, -0.7788, -0.6104, 0.1444, -0.5684, -0.8192, -0.07626, -0.7598, 0.6491, 0.03647, -0.6548, 0.7487, -0.1035, -0.8534, 0.5211, -0.01345, 0.757, 0.613, -0.2263, 0.7185, 0.6947, -0.03416, -0.7598, 0.6491, 0.03647, -0.6548, 0.7487, -0.1035, -0.7598, 0.6491, 0.03647, 0.7185, 0.6947, -0.03416, 0.6708, 0.7266, -0.1487, 0.6138, -0.7758, -0.1462, -0.5684, -0.8192, -0.07626, -0.7788, -0.6104, 0.1444, 0.7512, -0.6512, 0.1079, 0.5771, -0.8016, -0.1563, -0.6795, -0.7333, -0.0243, -0.5684, -0.8192, -0.07626, 0.6138, -0.7758, -0.1462, -0.6794, 0.6359, 0.3661, 0.8765, 0.3462, 0.3345, 0.9779, -0.0004325, 0.2091, 0.1156, 0.6898, -0.7147, 0.9779, -0.0004325, 0.2091, 0.7587, -0.6277, 0.1741, -0.9401, -0.3132, 0.1345, 0.1156, 0.6898, -0.7147, -0.7788, -0.6104, 0.1444, -0.6548, 0.7487, -0.1035, -0.6794, 0.6359, 0.3661, 0.1156, 0.6898, -0.7147, 0.6708, 0.7266, -0.1487, 0.7512, -0.6512, 0.1079, 0.9779, -0.0004325, 0.2091, 0.8765, 0.3462, 0.3345, 0.7512, -0.6512, 0.1079, 0.3995, -0.8884, 0.2262, 0.7587, -0.6277, 0.1741, 0.9779, -0.0004325, 0.2091, -0.7788, -0.6104, 0.1444, 0.1156, 0.6898, -0.7147, -0.9401, -0.3132, 0.1345, -0.5616, -0.8178, 0.1256, 0.3995, -0.8884, 0.2262, -0.5616, -0.8178, 0.1256, -0.9401, -0.3132, 0.1345, 0.7587, -0.6277, 0.1741, 0.7512, -0.6512, 0.1079, -0.7788, -0.6104, 0.1444, -0.5616, -0.8178, 0.1256, 0.3995, -0.8884, 0.2262, 0.6708, 0.7266, -0.1487, 0.8765, 0.3462, 0.3345, -0.6794, 0.6359, 0.3661, -0.6548, 0.7487, -0.1035, 0.5962, -0.2719, 0.7554, 0.6374, -0.6486, 0.4159, 0.4058, 0.6081, 0.6823, 0.4058, 0.6081, 0.6823, 0.6374, -0.6486, 0.4159, 0.7732, 0.4137, 0.4806, -0.7732, 0.4137, 0.4806, -0.6374, -0.6486, 0.4159, -0.4058, 0.6081, 0.6823, -0.6374, -0.6486, 0.4159, -0.5956, -0.2425, 0.7658, -0.4058, 0.6081, 0.6823, 0.5995, -0.7706, -0.2163, 0.5962, -0.2719, 0.7554, 0.001736, -0.295, 0.9555, 0.02379, -0.9473, -0.3194, -0.5611, -0.7876, -0.2546, 0.02379, -0.9473, -0.3194, 0.001736, -0.295, 0.9555, -0.5956, -0.2425, 0.7658, -0.5956, -0.2425, 0.7658, -0.5202, -0.8032, -0.2903, -0.5611, -0.7876, -0.2546, -0.5202, -0.8032, -0.2903, -1.08e-08, -0.8673, -0.4978, 0.02379, -0.9473, -0.3194, -0.5611, -0.7876, -0.2546, -1.08e-08, -0.8673, -0.4978, 0.5202, -0.8032, -0.2903, 0.5995, -0.7706, -0.2163, 0.02379, -0.9473, -0.3194, 0.2764, 0.9473, -0.1617, 0.7732, 0.4137, 0.4806, 0.8429, 0.5299, 0.09319, -0.5828, 0.797, -0.1586, 0.5202, -0.8032, -0.2903, -0.6395, -0.726, -0.2529, 0.7235, -0.6857, 0.07967, 0.6374, -0.6486, 0.4159, 0.6374, -0.6486, 0.4159, 0.7235, -0.6857, 0.07967, 0.8429, 0.5299, 0.09319, 0.7732, 0.4137, 0.4806, 0.5202, -0.8032, -0.2903, 0.2764, 0.9473, -0.1617, -0.5828, 0.797, -0.1586, -0.6395, -0.726, -0.2529, -0.5202, -0.8032, -0.2903, 0.6395, -0.726, -0.2529, 0.5828, 0.797, -0.1586, -0.2764, 0.9473, -0.1617, -0.6374, -0.6486, 0.4159, -0.7732, 0.4137, 0.4806, -0.8429, 0.5299, 0.09319, -0.7235, -0.6857, 0.07967, -0.5202, -0.8032, -0.2903, -0.6374, -0.6486, 0.4159, -0.7235, -0.6857, 0.07967, 0.6395, -0.726, -0.2529, -0.2764, 0.9473, -0.1617, 0.5828, 0.797, -0.1586, -0.8429, 0.5299, 0.09319, -0.7732, 0.4137, 0.4806, 0.538, -0.3, 0.7878, 0.6985, 0.2832, 0.6571, 0.0167, 0.4939, 0.8694, 0.05766, -0.4957, 0.8666, 0.7068, 0.6408, 0.2998, 0.6985, 0.2832, 0.6571, 0.538, -0.3, 0.7878, 0.7273, -0.5646, 0.3903, -1.414e-07, 0.322, 0.9467, 0.0167, 0.4939, 0.8694, 0.6985, 0.2832, 0.6571, 0.7068, 0.6408, 0.2998, -9.924e-08, -0.2962, 0.9551, 0.05766, -0.4957, 0.8666, 0.0167, 0.4939, 0.8694, -1.414e-07, 0.322, 0.9467, 0.7273, -0.5646, 0.3903, 0.538, -0.3, 0.7878, 0.05766, -0.4957, 0.8666, -9.924e-08, -0.2962, 0.9551, -0.538, -0.3, 0.7878, -0.05766, -0.4957, 0.8666, -0.0167, 0.4939, 0.8694, -0.6985, 0.2832, 0.6571, -9.924e-08, -0.2962, 0.9551, -0.05766, -0.4957, 0.8666, -0.538, -0.3, 0.7878, -0.7273, -0.5646, 0.3903, -1.414e-07, 0.322, 0.9467, -0.0167, 0.4939, 0.8694, -0.05766, -0.4957, 0.8666, -9.924e-08, -0.2962, 0.9551, -0.7068, 0.6408, 0.2998, -0.6985, 0.2832, 0.6571, -0.0167, 0.4939, 0.8694, -1.414e-07, 0.322, 0.9467, -0.7273, -0.5646, 0.3903, -0.538, -0.3, 0.7878, -0.6985, 0.2832, 0.6571, -0.7068, 0.6408, 0.2998, 0.4458, -0.5271, -0.7235, 0.9388, -0.2909, -0.1844, 0.569, -0.8186, -0.07847, 3.982e-08, 0.4961, -0.8683, 0.4458, -0.5271, -0.7235, -0.5281, -0.2023, -0.8247, 0.9388, -0.2909, -0.1844, 0.0, -0.8067, 0.591, 0.0, -0.9994, -0.03584, 0.569, -0.8186, -0.07847, 0.0, -0.8067, 0.591, -0.9388, -0.2909, -0.1844, -0.569, -0.8186, -0.07847, 0.0, -0.9994, -0.03584])] * 3)])
me_cube_005 = bpy.data.meshes.new('Cube.005')
me_cube_005.from_pydata([(-0.02067, 0.002694, -0.01774), (-7.71e-11, 0.002694, 0.01774), (0.02067, 0.002694, -0.01774), (-7.71e-11, 0.5238, -0.7748), (-7.71e-11, 0.397, -0.6156), (-0.116, 0.1669, -0.511), (-0.1229, 0.1361, -0.332), (-0.08432, 0.09689, -0.1568), (-7.71e-11, 0.1869, -0.04346), (-2.78e-10, 0.3243, -0.234), (-2.78e-10, 0.3643, -0.4854), (0.08432, 0.09689, -0.1568), (0.1229, 0.1361, -0.332), (0.116, 0.1669, -0.511), (0.07647, 0.3118, -0.7269), (-0.07647, 0.3118, -0.7269)], [], [(15, 4, 3), (11, 8, 1, 2), (2, 1, 0), (7, 11, 2, 0), (15, 14, 13, 5), (5, 13, 12, 6), (6, 12, 11, 7), (14, 4, 10, 13), (13, 10, 9, 12), (12, 9, 8, 11), (0, 1, 8, 7), (7, 8, 9, 6), (6, 9, 10, 5), (3, 4, 14), (3, 14, 15), (5, 10, 4, 15)])
me_cube_005.polygons.foreach_set('use_smooth', [True] * 16)
_uv = me_cube_005.uv_layers.new(name='UVMap')
_uv.uv.foreach_set('vector', [0.375, 0.2236, 0.625, 0.2368, 0.25, 0.375, 0.375, 0.6779, 0.625, 0.6779, 0.625, 0.75, 0.375, 0.75, 0.375, 0.75, 0.625, 1.0, 0.375, 1.0, 0.125, 0.6779, 0.375, 0.6779, 0.375, 0.75, 0.125, 0.75, 0.125, 0.5264, 0.375, 0.5264, 0.375, 0.5529, 0.125, 0.5529, 0.125, 0.5529, 0.375, 0.5529, 0.375, 0.6154, 0.125, 0.6154, 0.125, 0.6154, 0.375, 0.6154, 0.375, 0.6779, 0.125, 0.6779, 0.375, 0.5264, 0.625, 0.5132, 0.625, 0.5529, 0.375, 0.5529, 0.375, 0.5529, 0.625, 0.5529, 0.625, 0.6154, 0.375, 0.6154, 0.375, 0.6154, 0.625, 0.6154, 0.625, 0.6779, 0.375, 0.6779, 0.375, 0.0, 0.625, 0.0, 0.625, 0.07212, 0.375, 0.07212, 0.375, 0.07212, 0.625, 0.07212, 0.625, 0.1346, 0.375, 0.1346, 0.375, 0.1346, 0.625, 0.1346, 0.625, 0.1971, 0.375, 0.1971, 0.25, 0.375, 0.625, 0.5132, 0.375, 0.5264, 0.25, 0.375, 0.375, 0.5264, 0.125, 0.5264, 0.375, 0.1971, 0.625, 0.1971, 0.625, 0.2368, 0.375, 0.2236])
me_cube_005.update()
me_cube_006 = bpy.data.meshes.new('Cube.006')
me_cube_006.from_pydata([(-0.2286, -0.2286, 0.03102), (-0.2286, -0.2286, -0.03102), (-0.2286, 0.2286, 0.03102), (-0.2286, 0.2286, -0.03102), (0.2286, -0.2286, 0.03102), (0.2286, -0.2286, -0.03102), (0.2286, 0.2286, 0.03102), (0.2286, 0.2286, -0.03102)], [], [(0, 1, 3, 2), (2, 3, 7, 6), (6, 7, 5, 4), (4, 5, 1, 0), (2, 6, 4, 0), (7, 3, 1, 5)])
_uv = me_cube_006.uv_layers.new(name='UVMap')
_uv.uv.foreach_set('vector', [0.375, 0.0, 0.625, 0.0, 0.625, 0.25, 0.375, 0.25, 0.375, 0.25, 0.625, 0.25, 0.625, 0.5, 0.375, 0.5, 0.375, 0.5, 0.625, 0.5, 0.625, 0.75, 0.375, 0.75, 0.375, 0.75, 0.625, 0.75, 0.625, 1.0, 0.375, 1.0, 0.125, 0.5, 0.375, 0.5, 0.375, 0.75, 0.125, 0.75, 0.625, 0.5, 0.875, 0.5, 0.875, 0.75, 0.625, 0.75])
me_cube_006.update()
me_cube_007 = bpy.data.meshes.new('Cube.007')
me_cube_007.from_pydata([(-0.2286, -0.2286, 0.03102), (-0.2286, -0.2286, -0.03102), (-0.2286, 0.2286, 0.03102), (-0.2286, 0.2286, -0.03102), (0.2286, -0.2286, 0.03102), (0.2286, -0.2286, -0.03102), (0.2286, 0.2286, 0.03102), (0.2286, 0.2286, -0.03102)], [], [(0, 1, 3, 2), (2, 3, 7, 6), (6, 7, 5, 4), (4, 5, 1, 0), (2, 6, 4, 0), (7, 3, 1, 5)])
_uv = me_cube_007.uv_layers.new(name='UVMap')
_uv.uv.foreach_set('vector', [0.375, 0.0, 0.625, 0.0, 0.625, 0.25, 0.375, 0.25, 0.375, 0.25, 0.625, 0.25, 0.625, 0.5, 0.375, 0.5, 0.375, 0.5, 0.625, 0.5, 0.625, 0.75, 0.375, 0.75, 0.375, 0.75, 0.625, 0.75, 0.625, 1.0, 0.375, 1.0, 0.125, 0.5, 0.375, 0.5, 0.375, 0.75, 0.125, 0.75, 0.625, 0.5, 0.875, 0.5, 0.875, 0.75, 0.625, 0.75])
me_cube_007.update()
arm_armlow_002 = bpy.data.armatures.new('ArmLow.002')  # bones are not reproduced
arm_armlow_003 = bpy.data.armatures.new('ArmLow.003')  # bones are not reproduced

# ---- objects
ob_armlow = bpy.data.objects.new('ArmLow', arm_armlow_002)
ob_humanlow = bpy.data.objects.new('HumanLow', me_cube_002)
ob_humanlow_001 = bpy.data.objects.new('HumanLow.001', me_cube_003)
ob_raccooncharacter = bpy.data.objects.new('RaccoonCharacter', arm_armlow_003)
ob_tail = bpy.data.objects.new('Tail', me_cube_005)
ob_cube_001 = bpy.data.objects.new('Cube.001', me_cube_006)
ob_cube_002 = bpy.data.objects.new('Cube.002', me_cube_007)

# ---- transforms, parenting, visibility, modifiers, constraints
ob_armlow.location = (0.0, -0.09038, 1.008)
ob_armlow.rotation_euler = (-1.629e-07, 0.0, 0.0)
ob_armlow.hide_render = True
ob_humanlow.parent = ob_armlow
ob_humanlow.location = (0.0, 0.09038, -1.008)
ob_humanlow.color = (0.8, 0.8, 0.8, 1.0)
ob_humanlow.hide_render = True
_vg = ob_humanlow.vertex_groups.new(name='Hip')
_vg.add([20, 21, 23, 24, 94, 95, 96, 97, 99, 100, 101, 102, 103, 104, 135, 136, 137, 138], 1.0, 'REPLACE')
_vg = ob_humanlow.vertex_groups.new(name='Back')
_vg.add([23, 24, 25, 26, 27, 28, 33, 76, 77, 83, 88, 89, 90, 91, 92, 93, 94, 95, 96, 97, 134], 1.0, 'REPLACE')
_vg = ob_humanlow.vertex_groups.new(name='Shoulder.Left')
_vg.add([27, 28], 1.0, 'REPLACE')
_vg = ob_humanlow.vertex_groups.new(name='Upperarm.Left')
_vg.add([25, 26, 29, 30, 31, 32, 39, 40], 1.0, 'REPLACE')
_vg = ob_humanlow.vertex_groups.new(name='Forearm.Left')
_vg.add([30, 32, 34, 35, 36, 37, 38, 43], 1.0, 'REPLACE')
_vg = ob_humanlow.vertex_groups.new(name='Hand.Left')
_vg.add([36, 37, 38, 41, 42, 43, 44, 45, 46], 1.0, 'REPLACE')
_vg = ob_humanlow.vertex_groups.new(name='Head')
_vg.add([47, 48, 49, 50, 51, 52, 53, 54, 55, 56, 57, 58, 59, 60, 61, 62, 63, 64, 65, 66, 67, 131, 132, 133], 1.0, 'REPLACE')
_vg = ob_humanlow.vertex_groups.new(name='Shoulder.Right')
_vg.add([88, 89], 1.0, 'REPLACE')
_vg = ob_humanlow.vertex_groups.new(name='Upperarm.Right')
_vg.add([74, 75, 84, 85, 86, 87, 92, 93], 1.0, 'REPLACE')
_vg = ob_humanlow.vertex_groups.new(name='Forearm.Right')
_vg.add([71, 78, 79, 80, 81, 82, 84, 86], 1.0, 'REPLACE')
_vg = ob_humanlow.vertex_groups.new(name='Hand.Right')
_vg.add([68, 69, 70, 71, 72, 73, 78, 79, 80], 1.0, 'REPLACE')
_vg = ob_humanlow.vertex_groups.new(name='Hip.Left')
_vg.add([20, 21, 22], 1.0, 'REPLACE')
_vg = ob_humanlow.vertex_groups.new(name='Thigh.Left')
_vg.add([0, 1, 2, 3, 16, 17, 22, 99, 100, 135, 136, 137, 138], 1.0, 'REPLACE')
_vg = ob_humanlow.vertex_groups.new(name='Shin.Left')
_vg.add([0, 3, 4, 5, 6, 7, 16, 17, 18, 19], 1.0, 'REPLACE')
_vg = ob_humanlow.vertex_groups.new(name='Foot.Left')
_vg.add([4, 5, 6, 7, 8, 9, 10, 11, 12, 13, 14, 15, 125, 126, 127, 128, 129, 130], 1.0, 'REPLACE')
_vg = ob_humanlow.vertex_groups.new(name='Hip.Right')
_vg.add([98, 103, 104], 1.0, 'REPLACE')
_vg = ob_humanlow.vertex_groups.new(name='Thigh.Right')
_vg.add([98, 99, 100, 107, 108, 121, 122, 123, 124, 135, 136, 137, 138], 1.0, 'REPLACE')
_vg = ob_humanlow.vertex_groups.new(name='Shin.Right')
_vg.add([105, 106, 107, 108, 117, 118, 119, 120, 121, 124], 1.0, 'REPLACE')
_vg = ob_humanlow.vertex_groups.new(name='Foot.Right')
_vg.add([109, 110, 111, 112, 113, 114, 115, 116, 117, 118, 119, 120, 139, 140, 141, 142, 143, 144], 1.0, 'REPLACE')
_m = ob_humanlow.modifiers.new('ArmLow', 'ARMATURE')
_m.object = ob_armlow
ob_humanlow_001.parent = ob_raccooncharacter
ob_humanlow_001.location = (0.0, 0.0, 0.0)
ob_humanlow_001.color = (0.8, 0.8, 0.8, 1.0)
ob_humanlow_001.use_mesh_mirror_x = True
_vg = ob_humanlow_001.vertex_groups.new(name='Hip')
_vg.add([18, 19, 21, 22, 89, 90, 91, 92, 94, 95, 96, 97, 122, 123], 1.0, 'REPLACE')
_vg = ob_humanlow_001.vertex_groups.new(name='Back')
for _i, _w in zip([21, 22, 23, 24, 25, 26, 31, 72, 78, 83, 84, 85, 86, 87, 88, 89, 90, 91, 92, 121, 124, 125, 126, 127, 128, 131, 134], [1.0, 1.0, 1.0, 1.0, 1.0, 1.0, 1.0, 1.0, 1.0, 1.0, 1.0, 1.0, 1.0, 1.0, 1.0, 1.0, 1.0, 1.0, 1.0, 1.0, 1.0, 1.0, 1.0, 0.5, 0.5, 0.5, 0.5]): _vg.add([_i], _w, 'REPLACE')
_vg = ob_humanlow_001.vertex_groups.new(name='Shoulder.Left')
_vg.add([25, 26], 1.0, 'REPLACE')
_vg = ob_humanlow_001.vertex_groups.new(name='Upperarm.Left')
_vg.add([23, 24, 27, 28, 29, 30, 37, 38, 124, 127, 128, 129, 130], 1.0, 'REPLACE')
_vg = ob_humanlow_001.vertex_groups.new(name='Forearm.Left')
for _i, _w in zip([28, 30, 32, 33, 34, 35, 36, 41, 128, 129], [1.0, 1.0, 1.0, 1.0, 1.0, 1.0, 1.0, 1.0, 0.5, 0.5]): _vg.add([_i], _w, 'REPLACE')
_vg = ob_humanlow_001.vertex_groups.new(name='Hand.Left')
_vg.add([34, 35, 36, 39, 40, 41, 42, 43, 44], 1.0, 'REPLACE')
_vg = ob_humanlow_001.vertex_groups.new(name='Head')
_vg.add([45, 46, 47, 48, 49, 50, 51, 52, 53, 54, 55, 56, 57, 58, 59, 60, 61, 62, 63, 120, 135, 136, 137, 138, 139, 140, 141, 142, 143, 144, 145, 146, 147], 1.0, 'REPLACE')
_vg = ob_humanlow_001.vertex_groups.new(name='Shoulder.Right')
_vg.add([83, 84], 1.0, 'REPLACE')
_vg = ob_humanlow_001.vertex_groups.new(name='Upperarm.Right')
_vg.add([70, 71, 79, 80, 81, 82, 87, 88, 126, 131, 132, 133, 134], 1.0, 'REPLACE')
_vg = ob_humanlow_001.vertex_groups.new(name='Forearm.Right')
for _i, _w in zip([67, 73, 74, 75, 76, 77, 79, 81, 133, 134], [1.0, 1.0, 1.0, 1.0, 1.0, 1.0, 1.0, 1.0, 0.5, 0.5]): _vg.add([_i], _w, 'REPLACE')
_vg = ob_humanlow_001.vertex_groups.new(name='Hand.Right')
_vg.add([64, 65, 66, 67, 68, 69, 73, 74, 75], 1.0, 'REPLACE')
_vg = ob_humanlow_001.vertex_groups.new(name='Hip.Left')
_vg.add([18, 19, 20], 1.0, 'REPLACE')
_vg = ob_humanlow_001.vertex_groups.new(name='Thigh.Left')
_vg.add([0, 1, 2, 3, 14, 15, 20, 122, 123], 1.0, 'REPLACE')
_vg = ob_humanlow_001.vertex_groups.new(name='Shin.Left')
_vg.add([0, 3, 4, 5, 6, 7, 14, 15, 16, 17], 1.0, 'REPLACE')
_vg = ob_humanlow_001.vertex_groups.new(name='Foot.Left')
_vg.add([4, 5, 6, 7, 8, 9, 10, 11, 12, 13, 118, 119], 1.0, 'REPLACE')
_vg = ob_humanlow_001.vertex_groups.new(name='Hip.Right')
_vg.add([93, 96, 97], 1.0, 'REPLACE')
_vg = ob_humanlow_001.vertex_groups.new(name='Thigh.Right')
_vg.add([93, 100, 101, 114, 115, 116, 117, 122, 123], 1.0, 'REPLACE')
_vg = ob_humanlow_001.vertex_groups.new(name='Shin.Right')
_vg.add([98, 99, 100, 101, 110, 111, 112, 113, 114, 117], 1.0, 'REPLACE')
_vg = ob_humanlow_001.vertex_groups.new(name='Foot.Right')
_vg.add([102, 103, 104, 105, 106, 107, 108, 109, 110, 111, 112, 113], 1.0, 'REPLACE')
_m = ob_humanlow_001.modifiers.new('ArmLow', 'ARMATURE')
_m.object = ob_raccooncharacter
ob_raccooncharacter.location = (0.0, 0.0, 0.0)
ob_raccooncharacter.show_in_front = True
ob_tail.location = (-1.785e-16, 0.08776, 0.804)
ob_cube_001.location = (0.0, 0.0, 0.0)
ob_cube_001.hide_render = True
ob_cube_002.location = (0.0, 0.0, -0.09571)
ob_cube_002.scale = (1.899, 1.899, 1.899)

# ---- collection membership
col_collection.objects.link(ob_armlow)
col_collection.objects.link(ob_humanlow)
col_collection.objects.link(ob_humanlow_001)
col_collection.objects.link(ob_raccooncharacter)
col_collection.objects.link(ob_tail)
col_collection.objects.link(ob_cube_001)
col_collection.objects.link(ob_cube_002)

# ---- scene / render settings (as saved in the file)
scene.frame_start = 1; scene.frame_end = 250; scene.frame_set(1)
scene.render.engine = 'BLENDER_EEVEE_NEXT'
scene.render.fps = 25
scene.cycles.sampling_pattern = 'TABULATED_SOBOL'
scene.view_settings.view_transform = 'Filmic'
bpy.context.view_layer.update()

# ---- added for rendering (the .blend has no active camera and no usable light): camera, sun
cam_auto = bpy.data.cameras.new('AutoCamera')
cam_auto.lens = 50.0
cam_auto.sensor_width = 36.0
cam_auto.clip_end = 1000.0
ob_auto_camera = bpy.data.objects.new('AutoCamera', cam_auto)
scene.collection.objects.link(ob_auto_camera)
ob_auto_camera.location = (2.12457, -2.46076, 2.47053)
ob_auto_camera.rotation_euler = (1.09748, -7.21219e-08, 0.694738)
scene.camera = ob_auto_camera
light_auto_sun = bpy.data.lights.new('AutoSun', 'SUN')
light_auto_sun.energy = 3.0
light_auto_sun.angle = 0.0523599
ob_auto_sun = bpy.data.objects.new('AutoSun', light_auto_sun)
scene.collection.objects.link(ob_auto_sun)
ob_auto_sun.rotation_euler = (0.872665, 0.174533, 0.523599)
bpy.context.view_layer.update()
